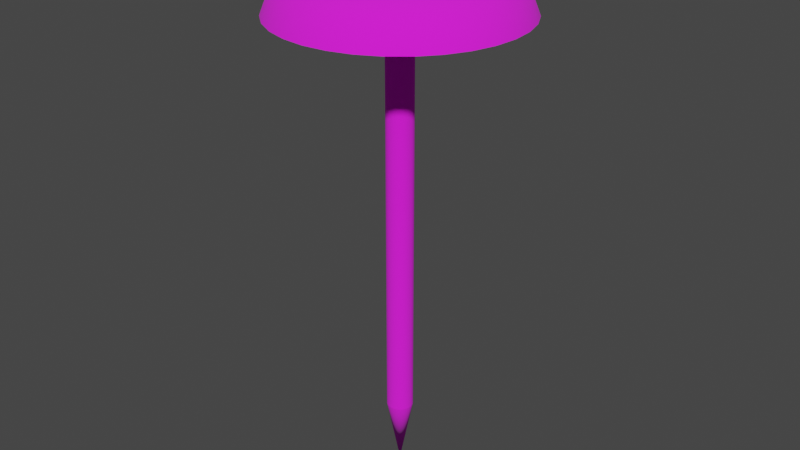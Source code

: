# Source: pin.blend  (saved by Blender 2.81.16; exported with 4.5.12 LTS)
import bpy
from mathutils import Matrix  # noqa: F401  (used for matrix-valued properties, if any)

bpy.ops.wm.read_factory_settings(use_empty=True)
scene = bpy.context.scene
scene.name = 'Scene'

# ---- collections
col_collection = bpy.data.collections.new('Collection'); scene.collection.children.link(col_collection)

# ---- images (referenced by path relative to the original .blend; pixels are not part of the script)
import os
ASSET_DIR = os.environ.get("B2B_ASSET_DIR", "")  # directory of the original .blend (textures are referenced by path, not embedded)
HERE = os.path.dirname(os.path.abspath(__file__))  # packed textures are extracted next to this script under _unpacked/

def load_image(name, relpath, width, height, colorspace="sRGB"):
    """Load a texture the original file referenced (path relative to the .blend, or extracted next to this script)."""
    p = next((c for c in (os.path.join(HERE, relpath), os.path.join(ASSET_DIR, relpath)) if relpath and os.path.exists(c)), "")
    if p:
        img = bpy.data.images.load(p, check_existing=True)
        img.name = name
    else:  # same state as the original file: an image datablock whose file is absent (Cycles renders it pink)
        img = bpy.data.images.new(name, width, height)
        img.source = "FILE"
        img.filepath = "//" + (relpath or name)
    img.colorspace_settings.name = colorspace
    return img
img_metalness_png = load_image('metalness.png', 'metalness.png', 1024, 1024, 'sRGB')

# ---- materials (node trees are filled in below, after node groups)
mat_none = bpy.data.materials.new('None')
mat_none.use_transparent_shadow = False
mat_none.roughness = 1.0
mat_none.specular_intensity = 0.8

# ---- material node trees
mat_none.use_nodes = True; mat_none.node_tree.nodes.clear()
_N = mat_none.node_tree.nodes; _L = mat_none.node_tree.links
n0 = _N.new('ShaderNodeOutputMaterial'); n0.name = 'Material Output'; n0.location = (300, 300)
n1 = _N.new('ShaderNodeBsdfPrincipled'); n1.name = 'Principled BSDF'; n1.location = (10, 300)
n1.distribution = 'GGX'
n1.subsurface_method = 'BURLEY'
n1.inputs[2].default_value = 1.0
n1.inputs[3].default_value = 1.45
n1.inputs[13].default_value = 0.8
n1.inputs[27].default_value = (0.0, 0.0, 0.0, 1.0)
n1.inputs[28].default_value = 1.0
n2 = _N.new('ShaderNodeTexImage'); n2.name = 'Image Texture'; n2.location = (-300, 600)
n2.image = img_metalness_png
_L.new(n1.outputs[0], n0.inputs[0])
_L.new(n2.outputs[0], n1.inputs[0])
n0.is_active_output = True

# ---- world
world_world = bpy.data.worlds.new('World'); scene.world = world_world
world_world.use_nodes = True; world_world.node_tree.nodes.clear()
_N = world_world.node_tree.nodes; _L = world_world.node_tree.links
n0 = _N.new('ShaderNodeOutputWorld'); n0.name = 'World Output'; n0.location = (300, 300)
n1 = _N.new('ShaderNodeBackground'); n1.name = 'Background'; n1.location = (10, 300)
n1.inputs[0].default_value = (0.05088, 0.05088, 0.05088, 1.0)
_L.new(n1.outputs[0], n0.inputs[0])
n0.is_active_output = True
world_world.color = (0.05088, 0.05088, 0.05088)
world_world.use_sun_shadow = False
world_world.sun_shadow_jitter_overblur = 0.0

# ---- meshes
me_pin = bpy.data.meshes.new('pin')
me_pin.from_pydata([(0.02654, 4.681, 0.4756), (-0.2379, 4.681, -0.396), (0.4662, 4.681, 0.1818), (-0.4402, 4.681, 0.09252), (-0.4402, 4.446, -0.09317), (-0.4494, 4.446, -0.0003279), (0.4933, 4.681, 0.09252), (-0.4131, 4.681, 0.1818), (0.5024, 4.681, -0.0003269), (-0.3692, 4.681, 0.2641), (0.2087, 4.681, -0.44), (0.1194, 4.681, 0.4664), (0.02654, 4.681, -0.4762), (0.4933, 4.681, -0.09317), (-0.31, 4.681, 0.3362), (0.4662, 4.681, -0.1824), (-0.2379, 4.681, 0.3954), (0.1194, 4.681, -0.4671), (0.2087, 4.681, 0.4394), (0.2909, 4.681, 0.3954), (0.4222, 4.681, -0.2647), (-0.4131, 4.681, -0.1824), (-0.1556, 4.681, 0.4394), (-0.06631, 4.681, -0.4671), (0.4222, 4.681, 0.2641), (0.3631, 4.681, 0.3362), (0.3631, 4.681, -0.3368), (-0.31, 4.681, -0.3368), (-0.06631, 4.681, 0.4664), (-0.1556, 4.681, -0.44), (-0.3692, 4.681, -0.2647), (-0.4494, 4.681, -0.0003279), (0.2909, 4.681, -0.396), (-0.4402, 4.681, -0.09317), (-0.3692, 4.446, -0.2647), (-0.31, 4.446, -0.3368), (-0.4879, 4.446, -0.5148), (-0.5784, 4.446, -0.4045), (0.3631, 4.446, 0.3362), (0.4222, 4.446, 0.2641), (-0.4131, 4.446, -0.1824), (0.2909, 4.446, 0.3954), (0.2087, 4.446, 0.4394), (0.1194, 4.446, -0.4671), (0.02654, 4.446, -0.4762), (0.1194, 4.446, 0.4664), (0.2087, 4.446, -0.44), (-0.2379, 4.446, -0.396), (0.02654, 4.446, 0.4756), (0.2909, 4.446, -0.396), (-0.1556, 4.446, -0.44), (-0.06631, 4.446, 0.4664), (0.3631, 4.446, -0.3368), (-0.06631, 4.446, -0.4671), (-0.1556, 4.446, 0.4394), (0.4222, 4.446, -0.2647), (-0.2379, 4.446, 0.3954), (0.4662, 4.446, -0.1824), (-0.31, 4.446, 0.3362), (0.4933, 4.446, -0.09317), (-0.3692, 4.446, 0.2641), (0.5024, 4.446, -0.0003269), (-0.4131, 4.446, 0.1818), (0.4933, 4.446, 0.09252), (-0.4402, 4.446, 0.09252), (0.4662, 4.446, 0.1818), (-0.2519, 4.446, -0.6725), (-0.1154, 4.446, -0.7139), (-0.1629, 4.296, -0.9526), (-0.345, 4.296, -0.8973), (0.1685, 4.446, 0.7132), (0.3049, 4.446, 0.6718), (0.305, 4.446, -0.6725), (0.1685, 4.446, -0.7139), (-0.3777, 4.446, -0.6052), (0.02654, 4.446, 0.7272), (0.4307, 4.446, -0.6052), (-0.1154, 4.446, 0.7132), (0.541, 4.446, -0.5148), (-0.2519, 4.446, 0.6718), (0.6315, 4.446, -0.4045), (0.02654, 4.446, -0.7279), (-0.3777, 4.446, 0.6046), (0.6987, 4.446, -0.2787), (-0.4879, 4.446, 0.5141), (0.7401, 4.446, -0.1423), (-0.5784, 4.446, 0.4039), (0.7541, 4.446, -0.0003269), (-0.6456, 4.446, 0.2781), (0.7401, 4.446, 0.1416), (-0.687, 4.446, 0.1416), (0.6987, 4.446, 0.2781), (-0.701, 4.446, -0.0003279), (0.6315, 4.446, 0.4039), (-0.687, 4.446, -0.1423), (0.541, 4.446, 0.5141), (-0.6456, 4.446, -0.2787), (0.4307, 4.446, 0.6046), (-0.66, 4.296, 0.6862), (-0.7807, 4.296, 0.5391), (-0.8531, 4.079, 0.5874), (-0.7215, 4.079, 0.7477), (-0.345, 4.296, 0.8967), (-0.1629, 4.296, 0.9519), (0.8338, 4.296, -0.5397), (0.7131, 4.296, -0.6869), (0.02654, 4.296, -0.9712), (-0.5129, 4.296, 0.8069), (0.9235, 4.296, -0.3719), (0.9788, 4.296, -0.1897), (0.9974, 4.296, -0.0003269), (-0.8705, 4.296, 0.3712), (0.9788, 4.296, 0.1891), (-0.9257, 4.296, 0.1891), (0.9235, 4.296, 0.3712), (-0.9444, 4.296, -0.0003279), (0.8338, 4.296, 0.5391), (-0.9257, 4.296, -0.1897), (0.7131, 4.296, 0.6862), (-0.8705, 4.296, -0.3719), (0.5659, 4.296, 0.8069), (-0.7807, 4.296, -0.5397), (0.3981, 4.296, 0.8967), (0.2159, 4.296, -0.9526), (-0.66, 4.296, -0.6869), (0.2159, 4.296, 0.9519), (0.3981, 4.296, -0.8973), (-0.5129, 4.296, -0.8076), (0.02654, 4.296, 0.9706), (0.5659, 4.296, -0.8076), (-1.011, 4.079, 0.2061), (-1.031, 4.079, -0.0003279), (-0.09084, 4.079, -0.0003269), (-0.08858, 4.079, 0.02257), (1.084, 4.079, -0.0003269), (1.064, 4.079, -0.2067), (-0.9508, 4.079, 0.4045), (1.064, 4.079, 0.2061), (1.004, 4.079, 0.4045), (0.9061, 4.079, 0.5874), (-1.011, 4.079, -0.2067), (0.7746, 4.079, 0.7477), (-0.9508, 4.079, -0.4052), (0.6143, 4.079, 0.8793), (-0.8531, 4.079, -0.5881), (0.4314, 4.079, 0.977), (0.2329, 4.079, -1.038), (0.02654, 4.079, -1.058), (-0.7215, 4.079, -0.7484), (0.2329, 4.079, 1.037), (0.4314, 4.079, -0.9777), (-0.5612, 4.079, -0.8799), (0.02654, 4.079, 1.058), (0.6143, 4.079, -0.8799), (-0.3783, 4.079, -0.9777), (-0.1798, 4.079, 1.037), (0.7746, 4.079, -0.7484), (-0.1798, 4.079, -1.038), (-0.3783, 4.079, 0.977), (0.9061, 4.079, -0.5881), (-0.5612, 4.079, 0.8793), (1.004, 4.079, -0.4052), (-0.09084, 1.992, -0.0003269), (-0.08858, 1.992, -0.02323), (0.02654, -0.1396, -0.0003338), (0.1241, 4.079, 0.06488), (0.135, 4.079, 0.04459), (-0.08858, 4.079, -0.02323), (0.1095, 4.079, 0.08267), (-0.08191, 4.079, -0.04525), (0.09175, 4.079, 0.09727), (-0.07106, 4.079, -0.06554), (0.07146, 4.079, 0.1081), (0.04944, 4.079, -0.1154), (0.02654, 4.079, -0.1177), (-0.05646, 4.079, -0.08333), (0.04944, 4.079, 0.1148), (0.07146, 4.079, -0.1088), (-0.03867, 4.079, -0.09792), (0.02654, 4.079, 0.1171), (0.09175, 4.079, -0.09792), (-0.01838, 4.079, -0.1088), (0.003639, 4.079, 0.1148), (0.1095, 4.079, -0.08333), (0.003639, 4.079, -0.1154), (-0.01838, 4.079, 0.1081), (0.1241, 4.079, -0.06554), (-0.03867, 4.079, 0.09727), (0.135, 4.079, -0.04525), (-0.05646, 4.079, 0.08267), (0.1417, 4.079, -0.02323), (-0.07106, 4.079, 0.06488), (0.1439, 4.079, -0.0003269), (-0.08191, 4.079, 0.04459), (0.1417, 4.079, 0.02257), (-0.03867, 1.992, -0.09792), (-0.01838, 1.992, -0.1088), (0.09175, 1.992, 0.09727), (0.07146, 1.992, 0.1081), (0.07146, 1.992, -0.1088), (0.09175, 1.992, -0.09792), (0.135, 1.992, -0.04525), (0.1417, 1.992, -0.02323), (-0.08191, 1.992, -0.04525), (-0.05646, 1.992, -0.08333), (0.1095, 1.992, -0.08333), (0.1241, 1.992, -0.06554), (0.003639, 1.992, -0.1154), (0.1095, 1.992, 0.08267), (-0.07106, 1.992, -0.06554), (0.04944, 1.992, 0.1148), (0.003639, 1.992, 0.1148), (-0.01838, 1.992, 0.1081), (0.1439, 1.992, -0.0003269), (0.02654, 1.992, -0.1177), (-0.03867, 1.992, 0.09727), (0.02654, 1.992, 0.1171), (-0.05646, 1.992, 0.08267), (0.1417, 1.992, 0.02257), (-0.07106, 1.992, 0.06488), (0.04944, 1.992, -0.1154), (-0.08191, 1.992, 0.04459), (0.135, 1.992, 0.04459), (-0.08858, 1.992, 0.02257), (0.1241, 1.992, 0.06488), (-0.09084, 0.4776, -0.0003338), (-0.08858, 0.4776, -0.02323), (0.02654, -0.1396, -0.0003338), (-0.03867, 0.4776, -0.09793), (-0.01838, 0.4776, -0.1088), (0.09175, 0.4776, 0.09726), (0.07146, 0.4776, 0.1081), (0.07146, 0.4776, -0.1088), (0.09175, 0.4776, -0.09793), (0.135, 0.4776, -0.04525), (0.1417, 0.4776, -0.02323), (-0.0819, 0.4776, -0.04525), (-0.05646, 0.4776, -0.08333), (0.1095, 0.4776, -0.08333), (0.1241, 0.4776, -0.06555), (0.003643, 0.4776, -0.1155), (0.1095, 0.4776, 0.08266), (-0.07105, 0.4776, -0.06555), (0.04944, 0.4776, 0.1148), (0.003643, 0.4776, 0.1148), (-0.01838, 0.4776, 0.1081), (0.1439, 0.4776, -0.0003338), (0.02654, 0.4776, -0.1177), (-0.03867, 0.4776, 0.09726), (0.02654, 0.4776, 0.117), (-0.05646, 0.4776, 0.08266), (0.1417, 0.4776, 0.02257), (-0.07105, 0.4776, 0.06488), (0.04944, 0.4776, -0.1155), (-0.0819, 0.4776, 0.04458), (0.135, 0.4776, 0.04458), (-0.08858, 0.4776, 0.02257), (0.1241, 0.4776, 0.06488), (0.02654, -0.1396, -0.0003338), (0.02654, -0.1396, -0.0003338), (0.02654, -0.1396, -0.0003338), (0.02654, -0.1396, -0.0003338), (0.02654, -0.1396, -0.0003338), (0.02654, -0.1396, -0.0003338), (0.02654, -0.1396, -0.0003338)], [], [(58, 56, 16, 14), (45, 42, 18, 11), (34, 35, 36, 37), (55, 52, 26, 20), (38, 39, 24, 25), (57, 55, 20, 15), (46, 43, 17, 10), (64, 62, 7, 3), (47, 35, 27, 1), (53, 50, 29, 23), (51, 48, 0, 28), (41, 38, 25, 19), (59, 57, 15, 13), (42, 41, 19, 18), (40, 4, 33, 21), (65, 63, 6, 2), (48, 45, 11, 0), (60, 58, 14, 9), (4, 5, 31, 33), (44, 53, 23, 12), (34, 40, 21, 30), (39, 65, 2, 24), (49, 46, 10, 32), (54, 51, 28, 22), (35, 34, 30, 27), (5, 64, 3, 31), (61, 59, 13, 8), (52, 49, 32, 26), (63, 61, 8, 6), (62, 60, 9, 7), (43, 44, 12, 17), (50, 47, 1, 29), (7, 9, 14, 16, 22, 28, 0, 11, 18, 19, 25, 24, 2, 6, 8, 13, 15, 20, 26, 32, 10, 17, 12, 23, 29, 1, 27, 30, 21, 33, 31, 3), (56, 54, 22, 16), (66, 67, 68, 69), (42, 45, 70, 71), (43, 46, 72, 73), (35, 47, 74, 36), (45, 48, 75, 70), (46, 49, 76, 72), (47, 50, 66, 74), (48, 51, 77, 75), (49, 52, 78, 76), (50, 53, 67, 66), (51, 54, 79, 77), (52, 55, 80, 78), (53, 44, 81, 67), (54, 56, 82, 79), (55, 57, 83, 80), (56, 58, 84, 82), (57, 59, 85, 83), (58, 60, 86, 84), (59, 61, 87, 85), (60, 62, 88, 86), (61, 63, 89, 87), (62, 64, 90, 88), (63, 65, 91, 89), (64, 5, 92, 90), (65, 39, 93, 91), (5, 4, 94, 92), (39, 38, 95, 93), (4, 40, 96, 94), (38, 41, 97, 95), (40, 34, 37, 96), (41, 42, 71, 97), (44, 43, 73, 81), (98, 99, 100, 101), (77, 79, 102, 103), (78, 80, 104, 105), (67, 81, 106, 68), (79, 82, 107, 102), (80, 83, 108, 104), (82, 84, 98, 107), (83, 85, 109, 108), (84, 86, 99, 98), (85, 87, 110, 109), (86, 88, 111, 99), (87, 89, 112, 110), (88, 90, 113, 111), (89, 91, 114, 112), (90, 92, 115, 113), (91, 93, 116, 114), (92, 94, 117, 115), (93, 95, 118, 116), (94, 96, 119, 117), (95, 97, 120, 118), (96, 37, 121, 119), (97, 71, 122, 120), (81, 73, 123, 106), (37, 36, 124, 121), (71, 70, 125, 122), (73, 72, 126, 123), (36, 74, 127, 124), (70, 75, 128, 125), (72, 76, 129, 126), (74, 66, 69, 127), (75, 77, 103, 128), (76, 78, 105, 129), (130, 131, 132, 133), (109, 110, 134, 135), (99, 111, 136, 100), (110, 112, 137, 134), (111, 113, 130, 136), (112, 114, 138, 137), (113, 115, 131, 130), (114, 116, 139, 138), (115, 117, 140, 131), (116, 118, 141, 139), (117, 119, 142, 140), (118, 120, 143, 141), (119, 121, 144, 142), (120, 122, 145, 143), (106, 123, 146, 147), (121, 124, 148, 144), (122, 125, 149, 145), (123, 126, 150, 146), (124, 127, 151, 148), (125, 128, 152, 149), (126, 129, 153, 150), (127, 69, 154, 151), (128, 103, 155, 152), (129, 105, 156, 153), (69, 68, 157, 154), (103, 102, 158, 155), (105, 104, 159, 156), (68, 106, 147, 157), (102, 107, 160, 158), (104, 108, 161, 159), (107, 98, 101, 160), (108, 109, 135, 161), (212, 215, 248, 245), (138, 139, 165, 166), (131, 140, 167, 132), (139, 141, 168, 165), (140, 142, 169, 167), (141, 143, 170, 168), (142, 144, 171, 169), (143, 145, 172, 170), (147, 146, 173, 174), (144, 148, 175, 171), (145, 149, 176, 172), (146, 150, 177, 173), (148, 151, 178, 175), (149, 152, 179, 176), (150, 153, 180, 177), (151, 154, 181, 178), (152, 155, 182, 179), (153, 156, 183, 180), (154, 157, 184, 181), (155, 158, 185, 182), (156, 159, 186, 183), (157, 147, 174, 184), (158, 160, 187, 185), (159, 161, 188, 186), (160, 101, 189, 187), (161, 135, 190, 188), (101, 100, 191, 189), (135, 134, 192, 190), (100, 136, 193, 191), (134, 137, 194, 192), (136, 130, 133, 193), (137, 138, 166, 194), (216, 211, 244, 249), (199, 200, 233, 232), (207, 214, 247, 240), (214, 220, 253, 247), (196, 207, 240, 229), (209, 204, 237, 242), (224, 208, 241, 257), (162, 163, 226, 225), (197, 198, 231, 230), (217, 219, 252, 250), (205, 206, 239, 238), (202, 213, 246, 235), (222, 224, 257, 255), (213, 218, 251, 246), (204, 195, 228, 237), (220, 199, 232, 253), (211, 212, 245, 244), (195, 196, 229, 228), (223, 162, 225, 256), (215, 217, 250, 248), (221, 223, 256, 254), (163, 203, 236, 226), (198, 210, 243, 231), (210, 216, 249, 243), (218, 222, 255, 251), (206, 201, 234, 239), (201, 202, 235, 234), (200, 205, 238, 233), (203, 209, 242, 236), (168, 170, 197, 208), (167, 169, 203, 163), (165, 168, 208, 224), (132, 167, 163, 162), (166, 165, 224, 222), (133, 132, 162, 223), (194, 166, 222, 218), (193, 133, 223, 221), (192, 194, 218, 213), (191, 193, 221, 219), (181, 184, 207, 196), (190, 192, 213, 202), (180, 183, 205, 200), (189, 191, 219, 217), (179, 182, 211, 216), (188, 190, 202, 201), (178, 181, 196, 195), (170, 172, 198, 197), (177, 180, 200, 199), (176, 179, 216, 210), (175, 178, 195, 204), (173, 177, 199, 220), (169, 171, 209, 203), (172, 176, 210, 198), (187, 189, 217, 215), (171, 175, 204, 209), (186, 188, 201, 206), (174, 173, 220, 214), (219, 221, 254, 252), (185, 187, 215, 212), (184, 174, 214, 207), (208, 197, 230, 241), (183, 186, 206, 205), (182, 185, 212, 211), (225, 226, 227), (228, 229, 227), (230, 231, 227), (232, 233, 227), (234, 235, 227), (226, 236, 227), (237, 228, 227), (238, 239, 227), (229, 240, 227), (241, 230, 227), (236, 242, 227), (231, 243, 227), (244, 245, 227), (235, 246, 227), (242, 237, 227), (240, 247, 227), (245, 248, 227), (239, 234, 227), (243, 249, 227), (248, 250, 227), (246, 251, 227), (250, 252, 227), (247, 253, 227), (249, 244, 227), (252, 254, 227), (251, 255, 227), (254, 256, 227), (253, 232, 227), (255, 257, 227), (257, 241, 227), (233, 238, 227), (256, 225, 227), (227, 258, 261, 260), (227, 164, 259, 260), (260, 261, 264, 263), (260, 259, 262, 263), (256, 225, 226, 236, 242, 237, 228, 229, 240, 247, 253, 232, 233, 238, 239, 234, 235, 246, 251, 255, 257, 241, 230, 231, 243, 249, 244, 245, 248, 250, 252, 254)])
me_pin.polygons.foreach_set('use_smooth', [1, 1, 1, 1, 1, 1, 1, 1, 1, 1, 1, 1, 1, 1, 1, 1, 1, 1, 1, 1, 1, 1, 1, 1, 1, 1, 1, 1, 1, 1, 1, 1, 1, 1, 1, 1, 1, 1, 1, 1, 1, 1, 1, 1, 1, 1, 1, 1, 1, 1, 1, 1, 1, 1, 1, 1, 1, 1, 1, 1, 1, 1, 1, 1, 1, 1, 1, 1, 1, 1, 1, 1, 1, 1, 1, 1, 1, 1, 1, 1, 1, 1, 1, 1, 1, 1, 1, 1, 1, 1, 1, 1, 1, 1, 1, 1, 1, 1, 1, 1, 1, 1, 1, 1, 1, 1, 1, 1, 1, 1, 1, 1, 1, 1, 1, 1, 1, 1, 1, 1, 1, 1, 1, 1, 1, 1, 1, 1, 1, 1, 1, 1, 1, 1, 1, 1, 1, 1, 1, 1, 1, 1, 1, 1, 1, 1, 1, 1, 1, 1, 1, 1, 1, 1, 1, 1, 1, 1, 1, 1, 1, 1, 1, 1, 1, 1, 1, 1, 1, 1, 1, 1, 1, 1, 1, 1, 1, 1, 1, 1, 1, 1, 1, 1, 1, 1, 1, 1, 1, 1, 1, 1, 1, 1, 1, 1, 1, 1, 1, 1, 1, 1, 1, 1, 1, 1, 1, 1, 1, 1, 1, 1, 1, 1, 1, 1, 1, 1, 1, 1, 1, 1, 1, 1, 1, 1, 1, 1, 1, 1, 1, 1, 1, 1, 1, 1, 1, 1, 1, 1, 1, 1, 1, 1, 1, 1, 1, 1, 1, 1, 1, 1, 1, 1, 1, 1, 1, 0, 0, 0, 0, 0])
_k = set([(0, 11), (0, 28), (1, 27), (1, 29), (2, 6), (2, 24), (3, 7), (3, 31), (4, 5), (4, 40), (5, 64), (6, 8), (7, 9), (8, 13), (9, 14), (10, 17), (10, 32), (11, 18), (12, 17), (12, 23), (13, 15), (14, 16), (15, 20), (16, 22), (18, 19), (19, 25), (20, 26), (21, 30), (21, 33), (22, 28), (23, 29), (24, 25), (26, 32), (27, 30), (31, 33), (34, 35), (34, 40), (35, 47), (38, 39), (38, 41), (39, 65), (41, 42), (42, 45), (43, 44), (43, 46), (44, 53), (45, 48), (46, 49), (47, 50), (48, 51), (49, 52), (50, 53), (51, 54), (52, 55), (54, 56), (55, 57), (56, 58), (57, 59), (58, 60), (59, 61), (60, 62), (61, 63), (62, 64), (63, 65), (100, 101), (100, 136), (101, 160), (130, 131), (130, 136), (131, 140), (132, 133), (132, 167), (133, 193), (134, 135), (134, 137), (135, 161), (137, 138), (138, 139), (139, 141), (140, 142), (141, 143), (142, 144), (143, 145), (144, 148), (145, 149), (146, 147), (146, 150), (147, 157), (148, 151), (149, 152), (150, 153), (151, 154), (152, 155), (153, 156), (154, 157), (155, 158), (156, 159), (158, 160), (159, 161), (165, 166), (165, 168), (166, 194), (167, 169), (168, 170), (169, 171), (170, 172), (171, 175), (172, 176), (173, 174), (173, 177), (174, 184), (175, 178), (176, 179), (177, 180), (178, 181), (179, 182), (180, 183), (181, 184), (182, 185), (183, 186), (185, 187), (186, 188), (187, 189), (188, 190), (189, 191), (190, 192), (191, 193), (192, 194)])
me_pin.attributes.new('sharp_edge', 'BOOLEAN', 'EDGE').data.foreach_set('value', [ (min(e.vertices), max(e.vertices)) in _k for e in me_pin.edges])
_uv = me_pin.uv_layers.new(name='UVMap')
_uv.uv.foreach_set('vector', [0.5191, 0.2716, 0.504, 0.2682, 0.504, 0.2682, 0.5191, 0.2716, 0.4576, 0.2258, 0.4517, 0.21, 0.4517, 0.21, 0.4576, 0.2258, 0.602, 0.21, 0.605, 0.1932, 0.6463, 0.1977, 0.6418, 0.2234, 0.5191, 0.09774, 0.5345, 0.09774, 0.5345, 0.09774, 0.5191, 0.09774, 0.4487, 0.1761, 0.4517, 0.1593, 0.4517, 0.1593, 0.4487, 0.1761, 0.504, 0.1011, 0.5191, 0.09774, 0.5191, 0.09774, 0.504, 0.1011, 0.5639, 0.1076, 0.5767, 0.1171, 0.5767, 0.1171, 0.5639, 0.1076, 0.5639, 0.2617, 0.5496, 0.2682, 0.5496, 0.2682, 0.5639, 0.2617, 0.605, 0.1761, 0.605, 0.1932, 0.605, 0.1932, 0.605, 0.1761, 0.5961, 0.1435, 0.602, 0.1593, 0.602, 0.1593, 0.5961, 0.1435, 0.477, 0.2522, 0.4661, 0.2401, 0.4661, 0.2401, 0.477, 0.2522, 0.4487, 0.1932, 0.4487, 0.1761, 0.4487, 0.1761, 0.4487, 0.1932, 0.4898, 0.1076, 0.504, 0.1011, 0.504, 0.1011, 0.4898, 0.1076, 0.4517, 0.21, 0.4487, 0.1932, 0.4487, 0.1932, 0.4517, 0.21, 0.5961, 0.2258, 0.5876, 0.2401, 0.5876, 0.2401, 0.5961, 0.2258, 0.4576, 0.1435, 0.4661, 0.1293, 0.4661, 0.1293, 0.4576, 0.1435, 0.4661, 0.2401, 0.4576, 0.2258, 0.4576, 0.2258, 0.4661, 0.2401, 0.5345, 0.2716, 0.5191, 0.2716, 0.5191, 0.2716, 0.5345, 0.2716, 0.5876, 0.2401, 0.5767, 0.2522, 0.5767, 0.2522, 0.5876, 0.2401, 0.5876, 0.1293, 0.5961, 0.1435, 0.5961, 0.1435, 0.5876, 0.1293, 0.602, 0.21, 0.5961, 0.2258, 0.5961, 0.2258, 0.602, 0.21, 0.4517, 0.1593, 0.4576, 0.1435, 0.4576, 0.1435, 0.4517, 0.1593, 0.5496, 0.1011, 0.5639, 0.1076, 0.5639, 0.1076, 0.5496, 0.1011, 0.4898, 0.2617, 0.477, 0.2522, 0.477, 0.2522, 0.4898, 0.2617, 0.605, 0.1932, 0.602, 0.21, 0.602, 0.21, 0.605, 0.1932, 0.5767, 0.2522, 0.5639, 0.2617, 0.5639, 0.2617, 0.5767, 0.2522, 0.477, 0.1171, 0.4898, 0.1076, 0.4898, 0.1076, 0.477, 0.1171, 0.5345, 0.09774, 0.5496, 0.1011, 0.5496, 0.1011, 0.5345, 0.09774, 0.4661, 0.1293, 0.477, 0.1171, 0.477, 0.1171, 0.4661, 0.1293, 0.5496, 0.2682, 0.5345, 0.2716, 0.5345, 0.2716, 0.5496, 0.2682, 0.5767, 0.1171, 0.5876, 0.1293, 0.5876, 0.1293, 0.5767, 0.1171, 0.602, 0.1593, 0.605, 0.1761, 0.605, 0.1761, 0.602, 0.1593, 0.5496, 0.2682, 0.5345, 0.2716, 0.5191, 0.2716, 0.504, 0.2682, 0.4898, 0.2617, 0.477, 0.2522, 0.4661, 0.2401, 0.4576, 0.2258, 0.4517, 0.21, 0.4487, 0.1932, 0.4487, 0.1761, 0.4517, 0.1593, 0.4576, 0.1435, 0.4661, 0.1293, 0.477, 0.1171, 0.4898, 0.1076, 0.504, 0.1011, 0.5191, 0.09774, 0.5345, 0.09774, 0.5496, 0.1011, 0.5639, 0.1076, 0.5767, 0.1171, 0.5876, 0.1293, 0.5961, 0.1435, 0.602, 0.1593, 0.605, 0.1761, 0.605, 0.1932, 0.602, 0.21, 0.5961, 0.2258, 0.5876, 0.2401, 0.5767, 0.2522, 0.5639, 0.2617, 0.504, 0.2682, 0.4898, 0.2617, 0.4898, 0.2617, 0.504, 0.2682, 0.6418, 0.1459, 0.6327, 0.1217, 0.6682, 0.1007, 0.6802, 0.1329, 0.4517, 0.21, 0.4576, 0.2258, 0.4209, 0.2476, 0.4119, 0.2234, 0.5767, 0.1171, 0.5639, 0.1076, 0.5834, 0.06691, 0.603, 0.08145, 0.605, 0.1932, 0.605, 0.1761, 0.6463, 0.1716, 0.6463, 0.1977, 0.4576, 0.2258, 0.4661, 0.2401, 0.434, 0.2694, 0.4209, 0.2476, 0.5639, 0.1076, 0.5496, 0.1011, 0.5617, 0.05689, 0.5834, 0.06691, 0.605, 0.1761, 0.602, 0.1593, 0.6418, 0.1459, 0.6463, 0.1716, 0.4661, 0.2401, 0.477, 0.2522, 0.4507, 0.2879, 0.434, 0.2694, 0.5496, 0.1011, 0.5345, 0.09774, 0.5386, 0.05179, 0.5617, 0.05689, 0.602, 0.1593, 0.5961, 0.1435, 0.6327, 0.1217, 0.6418, 0.1459, 0.477, 0.2522, 0.4898, 0.2617, 0.4702, 0.3024, 0.4507, 0.2879, 0.5345, 0.09774, 0.5191, 0.09774, 0.5151, 0.05179, 0.5386, 0.05179, 0.5961, 0.1435, 0.5876, 0.1293, 0.6197, 0.09996, 0.6327, 0.1217, 0.4898, 0.2617, 0.504, 0.2682, 0.492, 0.3124, 0.4702, 0.3024, 0.5191, 0.09774, 0.504, 0.1011, 0.492, 0.05689, 0.5151, 0.05179, 0.504, 0.2682, 0.5191, 0.2716, 0.5151, 0.3175, 0.492, 0.3124, 0.504, 0.1011, 0.4898, 0.1076, 0.4702, 0.06691, 0.492, 0.05689, 0.5191, 0.2716, 0.5345, 0.2716, 0.5386, 0.3175, 0.5151, 0.3175, 0.4898, 0.1076, 0.477, 0.1171, 0.4507, 0.08145, 0.4702, 0.06691, 0.5345, 0.2716, 0.5496, 0.2682, 0.5617, 0.3124, 0.5386, 0.3175, 0.477, 0.1171, 0.4661, 0.1293, 0.434, 0.09996, 0.4507, 0.08145, 0.5496, 0.2682, 0.5639, 0.2617, 0.5834, 0.3024, 0.5617, 0.3124, 0.4661, 0.1293, 0.4576, 0.1435, 0.4209, 0.1217, 0.434, 0.09996, 0.5639, 0.2617, 0.5767, 0.2522, 0.603, 0.2879, 0.5834, 0.3024, 0.4576, 0.1435, 0.4517, 0.1593, 0.4119, 0.1459, 0.4209, 0.1217, 0.5767, 0.2522, 0.5876, 0.2401, 0.6197, 0.2694, 0.603, 0.2879, 0.4517, 0.1593, 0.4487, 0.1761, 0.4073, 0.1716, 0.4119, 0.1459, 0.5876, 0.2401, 0.5961, 0.2258, 0.6327, 0.2476, 0.6197, 0.2694, 0.4487, 0.1761, 0.4487, 0.1932, 0.4073, 0.1977, 0.4073, 0.1716, 0.5961, 0.2258, 0.602, 0.21, 0.6418, 0.2234, 0.6327, 0.2476, 0.4487, 0.1932, 0.4517, 0.21, 0.4119, 0.2234, 0.4073, 0.1977, 0.5876, 0.1293, 0.5767, 0.1171, 0.603, 0.08145, 0.6197, 0.09996, 0.5292, 0.8847, 0.5305, 0.9138, 0.4938, 0.9235, 0.4923, 0.8919, 0.4507, 0.2879, 0.4702, 0.3024, 0.4513, 0.3418, 0.4252, 0.3224, 0.5386, 0.05179, 0.5151, 0.05179, 0.5111, 0.007341, 0.5425, 0.007341, 0.6327, 0.1217, 0.6197, 0.09996, 0.6507, 0.07163, 0.6682, 0.1007, 0.4702, 0.3024, 0.492, 0.3124, 0.4803, 0.3552, 0.4513, 0.3418, 0.5151, 0.05179, 0.492, 0.05689, 0.4803, 0.01416, 0.5111, 0.007341, 0.492, 0.3124, 0.5151, 0.3175, 0.5111, 0.362, 0.4803, 0.3552, 0.492, 0.05689, 0.4702, 0.06691, 0.4513, 0.02752, 0.4803, 0.01416, 0.5151, 0.3175, 0.5386, 0.3175, 0.5425, 0.362, 0.5111, 0.362, 0.4702, 0.06691, 0.4507, 0.08145, 0.4252, 0.04693, 0.4513, 0.02752, 0.5386, 0.3175, 0.5617, 0.3124, 0.5734, 0.3552, 0.5425, 0.362, 0.4507, 0.08145, 0.434, 0.09996, 0.403, 0.07163, 0.4252, 0.04693, 0.5617, 0.3124, 0.5834, 0.3024, 0.6024, 0.3418, 0.5734, 0.3552, 0.434, 0.09996, 0.4209, 0.1217, 0.3855, 0.1007, 0.403, 0.07163, 0.5834, 0.3024, 0.603, 0.2879, 0.6285, 0.3224, 0.6024, 0.3418, 0.4209, 0.1217, 0.4119, 0.1459, 0.3735, 0.1329, 0.3855, 0.1007, 0.603, 0.2879, 0.6197, 0.2694, 0.6507, 0.2977, 0.6285, 0.3224, 0.4119, 0.1459, 0.4073, 0.1716, 0.3674, 0.1672, 0.3735, 0.1329, 0.6197, 0.2694, 0.6327, 0.2476, 0.6682, 0.2687, 0.6507, 0.2977, 0.4073, 0.1716, 0.4073, 0.1977, 0.3674, 0.2021, 0.3674, 0.1672, 0.6327, 0.2476, 0.6418, 0.2234, 0.6802, 0.2364, 0.6682, 0.2687, 0.4073, 0.1977, 0.4119, 0.2234, 0.3735, 0.2364, 0.3674, 0.2021, 0.6197, 0.09996, 0.603, 0.08145, 0.6285, 0.04693, 0.6507, 0.07163, 0.6418, 0.2234, 0.6463, 0.1977, 0.6863, 0.2021, 0.6802, 0.2364, 0.4119, 0.2234, 0.4209, 0.2476, 0.3855, 0.2687, 0.3735, 0.2364, 0.603, 0.08145, 0.5834, 0.06691, 0.6024, 0.02752, 0.6285, 0.04693, 0.6463, 0.1977, 0.6463, 0.1716, 0.6863, 0.1672, 0.6863, 0.2021, 0.4209, 0.2476, 0.434, 0.2694, 0.403, 0.2977, 0.3855, 0.2687, 0.5834, 0.06691, 0.5617, 0.05689, 0.5734, 0.01416, 0.6024, 0.02752, 0.6463, 0.1716, 0.6418, 0.1459, 0.6802, 0.1329, 0.6863, 0.1672, 0.434, 0.2694, 0.4507, 0.2879, 0.4252, 0.3224, 0.403, 0.2977, 0.5617, 0.05689, 0.5386, 0.05179, 0.5425, 0.007341, 0.5734, 0.01416, 0.2311, 0.3863, 0.1975, 0.3938, 0.1823, 0.222, 0.186, 0.2212, 0.585, 0.7167, 0.5836, 0.749, 0.5468, 0.744, 0.5482, 0.7088, 0.5305, 0.9138, 0.5324, 0.9385, 0.4958, 0.9504, 0.4938, 0.9235, 0.5836, 0.749, 0.5828, 0.7832, 0.5459, 0.7813, 0.5468, 0.744, 0.8655, 0.01968, 0.8635, 0.04438, 0.8268, 0.03425, 0.829, 0.007341, 0.5828, 0.7832, 0.5825, 0.8182, 0.5456, 0.8194, 0.5459, 0.7813, 0.8635, 0.04438, 0.8619, 0.07342, 0.8251, 0.0659, 0.8268, 0.03425, 0.5825, 0.8182, 0.5828, 0.8524, 0.5459, 0.8567, 0.5456, 0.8194, 0.8619, 0.07342, 0.8608, 0.1057, 0.8239, 0.1011, 0.8251, 0.0659, 0.5828, 0.8524, 0.5836, 0.8847, 0.5468, 0.8919, 0.5459, 0.8567, 0.8608, 0.1057, 0.8602, 0.14, 0.8233, 0.1384, 0.8239, 0.1011, 0.5836, 0.8847, 0.585, 0.9138, 0.5482, 0.9235, 0.5468, 0.8919, 0.8602, 0.14, 0.8602, 0.1749, 0.8233, 0.1764, 0.8233, 0.1384, 0.585, 0.9138, 0.5868, 0.9385, 0.5502, 0.9504, 0.5482, 0.9235, 0.6745, 0.7468, 0.6741, 0.7791, 0.6379, 0.7745, 0.6383, 0.7393, 0.8602, 0.1749, 0.8608, 0.2091, 0.8239, 0.2138, 0.8233, 0.1764, 0.5324, 0.6877, 0.5305, 0.7167, 0.4938, 0.7088, 0.4958, 0.6772, 0.6741, 0.7791, 0.6739, 0.8134, 0.6377, 0.8118, 0.6379, 0.7745, 0.8608, 0.2091, 0.8619, 0.2414, 0.8251, 0.2489, 0.8239, 0.2138, 0.5305, 0.7167, 0.5292, 0.749, 0.4923, 0.744, 0.4938, 0.7088, 0.6739, 0.8134, 0.6739, 0.8483, 0.6377, 0.8499, 0.6377, 0.8118, 0.8619, 0.2414, 0.8635, 0.2705, 0.8268, 0.2806, 0.8251, 0.2489, 0.5292, 0.749, 0.5283, 0.7832, 0.4914, 0.7813, 0.4923, 0.744, 0.6739, 0.8483, 0.6741, 0.8826, 0.6379, 0.8872, 0.6377, 0.8499, 0.8635, 0.2705, 0.8655, 0.2952, 0.829, 0.3075, 0.8268, 0.2806, 0.5283, 0.7832, 0.5281, 0.8182, 0.4911, 0.8194, 0.4914, 0.7813, 0.6741, 0.8826, 0.6745, 0.9148, 0.6383, 0.9224, 0.6379, 0.8872, 0.6751, 0.7178, 0.6745, 0.7468, 0.6383, 0.7393, 0.639, 0.7077, 0.5281, 0.8182, 0.5283, 0.8524, 0.4914, 0.8567, 0.4911, 0.8194, 0.6745, 0.9148, 0.6751, 0.9439, 0.639, 0.954, 0.6383, 0.9224, 0.5283, 0.8524, 0.5292, 0.8847, 0.4923, 0.8919, 0.4914, 0.8567, 0.5868, 0.6877, 0.585, 0.7167, 0.5482, 0.7088, 0.5502, 0.6772, 0.9792, 0.4875, 0.9755, 0.4876, 0.9755, 0.4876, 0.9792, 0.4875, 0.2311, 0.01477, 0.2627, 0.02933, 0.1895, 0.1816, 0.186, 0.1799, 0.1975, 0.3938, 0.1633, 0.3938, 0.1785, 0.222, 0.1823, 0.222, 0.2627, 0.02933, 0.2911, 0.05047, 0.1927, 0.1839, 0.1895, 0.1816, 0.1633, 0.3938, 0.1297, 0.3863, 0.1748, 0.2212, 0.1785, 0.222, 0.2911, 0.05047, 0.3154, 0.07739, 0.1954, 0.1869, 0.1927, 0.1839, 0.1297, 0.3863, 0.09806, 0.3718, 0.1712, 0.2195, 0.1748, 0.2212, 0.3154, 0.07739, 0.3344, 0.109, 0.1975, 0.1904, 0.1954, 0.1869, 0.006602, 0.2196, 0.006602, 0.1815, 0.1611, 0.1984, 0.1611, 0.2027, 0.09806, 0.3718, 0.0696, 0.3506, 0.1681, 0.2172, 0.1712, 0.2195, 0.3344, 0.109, 0.3475, 0.1442, 0.1989, 0.1943, 0.1975, 0.1904, 0.006602, 0.1815, 0.01328, 0.1442, 0.1618, 0.1943, 0.1611, 0.1984, 0.0696, 0.3506, 0.0454, 0.3237, 0.1654, 0.2142, 0.1681, 0.2172, 0.3475, 0.1442, 0.3541, 0.1815, 0.1997, 0.1984, 0.1989, 0.1943, 0.01328, 0.1442, 0.02638, 0.109, 0.1633, 0.1904, 0.1618, 0.1943, 0.0454, 0.3237, 0.02638, 0.2921, 0.1633, 0.2107, 0.1654, 0.2142, 0.3541, 0.1815, 0.3541, 0.2196, 0.1997, 0.2027, 0.1997, 0.1984, 0.02638, 0.109, 0.0454, 0.07739, 0.1654, 0.1869, 0.1633, 0.1904, 0.02638, 0.2921, 0.01328, 0.2569, 0.1618, 0.2068, 0.1633, 0.2107, 0.3541, 0.2196, 0.3475, 0.2569, 0.1989, 0.2068, 0.1997, 0.2027, 0.0454, 0.07739, 0.0696, 0.05047, 0.1681, 0.1839, 0.1654, 0.1869, 0.01328, 0.2569, 0.006602, 0.2196, 0.1611, 0.2027, 0.1618, 0.2068, 0.3475, 0.2569, 0.3344, 0.2921, 0.1975, 0.2107, 0.1989, 0.2068, 0.0696, 0.05047, 0.09806, 0.02933, 0.1712, 0.1816, 0.1681, 0.1839, 0.3344, 0.2921, 0.3154, 0.3237, 0.1954, 0.2142, 0.1975, 0.2107, 0.09806, 0.02933, 0.1297, 0.01477, 0.1748, 0.1799, 0.1712, 0.1816, 0.3154, 0.3237, 0.2911, 0.3506, 0.1927, 0.2172, 0.1954, 0.2142, 0.1297, 0.01477, 0.1633, 0.007341, 0.1785, 0.1791, 0.1748, 0.1799, 0.2911, 0.3506, 0.2627, 0.3718, 0.1895, 0.2195, 0.1927, 0.2172, 0.1633, 0.007341, 0.1975, 0.007341, 0.1823, 0.1791, 0.1785, 0.1791, 0.2627, 0.3718, 0.2311, 0.3863, 0.186, 0.2212, 0.1895, 0.2195, 0.1975, 0.007341, 0.2311, 0.01477, 0.186, 0.1799, 0.1823, 0.1791, 0.9867, 0.4876, 0.983, 0.4875, 0.983, 0.4875, 0.9867, 0.4876, 0.3006, 0.5209, 0.2968, 0.5209, 0.2968, 0.5209, 0.3006, 0.5209, 0.311, 0.5211, 0.3079, 0.521, 0.3079, 0.521, 0.311, 0.5211, 0.3079, 0.521, 0.3044, 0.521, 0.3044, 0.521, 0.3079, 0.521, 0.3137, 0.5212, 0.311, 0.5211, 0.311, 0.5211, 0.3137, 0.5212, 0.936, 0.4875, 0.9323, 0.4876, 0.9323, 0.4876, 0.936, 0.4875, 0.8945, 0.4876, 0.891, 0.4877, 0.891, 0.4877, 0.8945, 0.4876, 0.9471, 0.4877, 0.9436, 0.4876, 0.9436, 0.4876, 0.9471, 0.4877, 0.8879, 0.488, 0.8852, 0.4882, 0.8852, 0.4882, 0.8879, 0.488, 0.972, 0.4877, 0.9688, 0.488, 0.9688, 0.488, 0.972, 0.4877, 0.2931, 0.521, 0.2896, 0.521, 0.2896, 0.521, 0.2931, 0.521, 0.9093, 0.4877, 0.9058, 0.4876, 0.9058, 0.4876, 0.9093, 0.4877, 0.8983, 0.4875, 0.8945, 0.4876, 0.8945, 0.4876, 0.8983, 0.4875, 0.9058, 0.4876, 0.9021, 0.4875, 0.9021, 0.4875, 0.9058, 0.4876, 0.9323, 0.4876, 0.9288, 0.4877, 0.9288, 0.4877, 0.9323, 0.4876, 0.3044, 0.521, 0.3006, 0.5209, 0.3006, 0.5209, 0.3044, 0.521, 0.983, 0.4875, 0.9792, 0.4875, 0.9792, 0.4875, 0.983, 0.4875, 0.9288, 0.4877, 0.9257, 0.488, 0.9257, 0.488, 0.9288, 0.4877, 0.9502, 0.488, 0.9471, 0.4877, 0.9471, 0.4877, 0.9502, 0.488, 0.9755, 0.4876, 0.972, 0.4877, 0.972, 0.4877, 0.9755, 0.4876, 0.9529, 0.4882, 0.9502, 0.488, 0.9502, 0.488, 0.9529, 0.4882, 0.9436, 0.4876, 0.9398, 0.4875, 0.9398, 0.4875, 0.9436, 0.4876, 0.9934, 0.488, 0.9902, 0.4877, 0.9902, 0.4877, 0.9934, 0.488, 0.9902, 0.4877, 0.9867, 0.4876, 0.9867, 0.4876, 0.9902, 0.4877, 0.9021, 0.4875, 0.8983, 0.4875, 0.8983, 0.4875, 0.9021, 0.4875, 0.2896, 0.521, 0.2864, 0.5211, 0.2864, 0.5211, 0.2896, 0.521, 0.9125, 0.488, 0.9093, 0.4877, 0.9093, 0.4877, 0.9125, 0.488, 0.2968, 0.5209, 0.2931, 0.521, 0.2931, 0.521, 0.2968, 0.5209, 0.9398, 0.4875, 0.936, 0.4875, 0.936, 0.4875, 0.9398, 0.4875, 0.891, 0.8693, 0.8879, 0.8695, 0.8879, 0.488, 0.891, 0.4877, 0.9436, 0.8692, 0.9398, 0.8691, 0.9398, 0.4875, 0.9436, 0.4876, 0.8945, 0.8692, 0.891, 0.8693, 0.891, 0.4877, 0.8945, 0.4876, 0.9471, 0.8693, 0.9436, 0.8692, 0.9436, 0.4876, 0.9471, 0.4877, 0.8983, 0.8691, 0.8945, 0.8692, 0.8945, 0.4876, 0.8983, 0.4875, 0.9502, 0.8695, 0.9471, 0.8693, 0.9471, 0.4877, 0.9502, 0.488, 0.9021, 0.8691, 0.8983, 0.8691, 0.8983, 0.4875, 0.9021, 0.4875, 0.9529, 0.8698, 0.9502, 0.8695, 0.9502, 0.488, 0.9529, 0.4882, 0.9058, 0.8692, 0.9021, 0.8691, 0.9021, 0.4875, 0.9058, 0.4876, 0.9688, 0.8695, 0.9661, 0.8698, 0.9661, 0.4882, 0.9688, 0.488, 0.3137, 0.9041, 0.311, 0.904, 0.311, 0.5211, 0.3137, 0.5212, 0.9093, 0.8693, 0.9058, 0.8692, 0.9058, 0.4876, 0.9093, 0.4877, 0.2968, 0.9039, 0.2931, 0.9039, 0.2931, 0.521, 0.2968, 0.5209, 0.972, 0.8693, 0.9688, 0.8695, 0.9688, 0.488, 0.972, 0.4877, 0.9867, 0.8692, 0.983, 0.8691, 0.983, 0.4875, 0.9867, 0.4876, 0.9125, 0.8695, 0.9093, 0.8693, 0.9093, 0.4877, 0.9125, 0.488, 0.9288, 0.8693, 0.9257, 0.8695, 0.9257, 0.488, 0.9288, 0.4877, 0.8879, 0.8695, 0.8852, 0.8698, 0.8852, 0.4882, 0.8879, 0.488, 0.3006, 0.9039, 0.2968, 0.9039, 0.2968, 0.5209, 0.3006, 0.5209, 0.9902, 0.8693, 0.9867, 0.8692, 0.9867, 0.4876, 0.9902, 0.4877, 0.9323, 0.8692, 0.9288, 0.8693, 0.9288, 0.4877, 0.9323, 0.4876, 0.3044, 0.9039, 0.3006, 0.9039, 0.3006, 0.5209, 0.3044, 0.521, 0.9398, 0.8691, 0.936, 0.8691, 0.936, 0.4875, 0.9398, 0.4875, 0.9934, 0.8695, 0.9902, 0.8693, 0.9902, 0.4877, 0.9934, 0.488, 0.9755, 0.8692, 0.972, 0.8693, 0.972, 0.4877, 0.9755, 0.4876, 0.936, 0.8691, 0.9323, 0.8692, 0.9323, 0.4876, 0.936, 0.4875, 0.2896, 0.904, 0.2864, 0.904, 0.2864, 0.5211, 0.2896, 0.521, 0.3079, 0.904, 0.3044, 0.9039, 0.3044, 0.521, 0.3079, 0.521, 0.9688, 0.488, 0.9661, 0.4882, 0.9661, 0.4882, 0.9688, 0.488, 0.9792, 0.8691, 0.9755, 0.8692, 0.9755, 0.4876, 0.9792, 0.4875, 0.311, 0.904, 0.3079, 0.904, 0.3079, 0.521, 0.311, 0.5211, 0.891, 0.4877, 0.8879, 0.488, 0.8879, 0.488, 0.891, 0.4877, 0.2931, 0.9039, 0.2896, 0.904, 0.2896, 0.521, 0.2931, 0.521, 0.983, 0.8691, 0.9792, 0.8691, 0.9792, 0.4875, 0.983, 0.4875, 0.9471, 0.4877, 0.9436, 0.4876, 0.9379, 0.3767, 0.9288, 0.4877, 0.9257, 0.488, 0.9379, 0.3767, 0.8879, 0.488, 0.8852, 0.4882, 0.9002, 0.3767, 0.3006, 0.5209, 0.2968, 0.5209, 0.2987, 0.4084, 0.9125, 0.488, 0.9093, 0.4877, 0.9002, 0.3767, 0.9436, 0.4876, 0.9398, 0.4875, 0.9379, 0.3767, 0.9323, 0.4876, 0.9288, 0.4877, 0.9379, 0.3767, 0.2931, 0.521, 0.2896, 0.521, 0.2987, 0.4084, 0.3137, 0.5212, 0.311, 0.5211, 0.2987, 0.4084, 0.891, 0.4877, 0.8879, 0.488, 0.9002, 0.3767, 0.9398, 0.4875, 0.936, 0.4875, 0.9379, 0.3767, 0.9934, 0.488, 0.9902, 0.4877, 0.9811, 0.3767, 0.983, 0.4875, 0.9792, 0.4875, 0.9811, 0.3767, 0.9093, 0.4877, 0.9058, 0.4876, 0.9002, 0.3767, 0.936, 0.4875, 0.9323, 0.4876, 0.9379, 0.3767, 0.311, 0.5211, 0.3079, 0.521, 0.2987, 0.4084, 0.9792, 0.4875, 0.9755, 0.4876, 0.9811, 0.3767, 0.2896, 0.521, 0.2864, 0.5211, 0.2987, 0.4084, 0.9902, 0.4877, 0.9867, 0.4876, 0.9811, 0.3767, 0.9755, 0.4876, 0.972, 0.4877, 0.9811, 0.3767, 0.9058, 0.4876, 0.9021, 0.4875, 0.9002, 0.3767, 0.972, 0.4877, 0.9688, 0.488, 0.9811, 0.3767, 0.3079, 0.521, 0.3044, 0.521, 0.2987, 0.4084, 0.9867, 0.4876, 0.983, 0.4875, 0.9811, 0.3767, 0.9688, 0.488, 0.9661, 0.4882, 0.9811, 0.3767, 0.9021, 0.4875, 0.8983, 0.4875, 0.9002, 0.3767, 0.9529, 0.4882, 0.9502, 0.488, 0.9379, 0.3767, 0.3044, 0.521, 0.3006, 0.5209, 0.2987, 0.4084, 0.8983, 0.4875, 0.8945, 0.4876, 0.9002, 0.3767, 0.8945, 0.4876, 0.891, 0.4877, 0.9002, 0.3767, 0.2968, 0.5209, 0.2931, 0.521, 0.2987, 0.4084, 0.9502, 0.488, 0.9471, 0.4877, 0.9379, 0.3767, 0.0, 0.0, 0.0, 0.0, 0.0, 0.0, 0.0, 0.0, 0.0, 0.0, 0.0, 0.0, 0.0, 0.0, 0.0, 0.0, 0.0, 0.0, 0.0, 0.0, 0.0, 0.0, 0.0, 0.0, 0.0, 0.0, 0.0, 0.0, 0.0, 0.0, 0.0, 0.0, 0.0, 0.0, 0.0, 0.0, 0.0, 0.0, 0.0, 0.0, 0.0, 0.0, 0.0, 0.0, 0.0, 0.0, 0.0, 0.0, 0.0, 0.0, 0.0, 0.0, 0.0, 0.0, 0.0, 0.0, 0.0, 0.0, 0.0, 0.0, 0.0, 0.0, 0.0, 0.0, 0.0, 0.0, 0.0, 0.0, 0.0, 0.0, 0.0, 0.0, 0.0, 0.0, 0.0, 0.0, 0.0, 0.0, 0.0, 0.0, 0.0, 0.0, 0.0, 0.0, 0.0, 0.0, 0.0, 0.0, 0.0, 0.0, 0.0, 0.0, 0.0, 0.0, 0.0, 0.0])
me_pin.materials.append(mat_none)
me_pin.use_remesh_fix_poles = True
me_pin.use_remesh_preserve_attributes = False
me_pin.use_mirror_vertex_groups = False
me_pin.update()
me_pin.normals_split_custom_set([tuple(v) for v in zip(*[iter([-0.7071, 8.558e-08, 0.7071, -0.5556, 1.07e-07, 0.8315, -0.5556, 1.07e-07, 0.8315, -0.7071, 8.558e-08, 0.7071, 0.1951, 1.163e-07, 0.9808, 0.3827, 9.627e-08, 0.9239, 0.3827, 9.627e-08, 0.9239, 0.1951, 1.163e-07, 0.9808, 0.0, 1.0, -1.009e-06, 0.0, 1.0, -1.26e-12, -0.2037, 0.9576, -0.2037, -0.2395, 0.9576, -0.16, 0.8315, -2.139e-07, -0.5556, 0.7071, -8.558e-08, -0.7071, 0.7071, -8.558e-08, -0.7071, 0.8315, -2.139e-07, -0.5556, 0.7071, 8.558e-08, 0.7071, 0.8315, 1.284e-07, 0.5556, 0.8315, 1.284e-07, 0.5556, 0.7071, 8.558e-08, 0.7071, 0.9239, -1.712e-07, -0.3827, 0.8315, -2.139e-07, -0.5556, 0.8315, -2.139e-07, -0.5556, 0.9239, -1.712e-07, -0.3827, 0.3827, -9.627e-08, -0.9239, 0.1951, -1.163e-07, -0.9808, 0.1951, -1.163e-07, -0.9808, 0.3827, -9.627e-08, -0.9239, -0.9808, 8.557e-08, 0.1951, -0.9239, 0.0, 0.3827, -0.9239, 0.0, 0.3827, -0.9808, 8.557e-08, 0.1951, -0.5556, -1.07e-07, -0.8315, -0.7071, -8.558e-08, -0.7071, -0.7071, -8.558e-08, -0.7071, -0.5556, -1.07e-07, -0.8315, -0.1951, -1.277e-07, -0.9808, -0.3827, -1.284e-07, -0.9239, -0.3827, -1.284e-07, -0.9239, -0.1951, -1.277e-07, -0.9808, -0.1951, 1.277e-07, 0.9808, 5.386e-07, 1.264e-07, 1.0, 5.386e-07, 1.264e-07, 1.0, -0.1951, 1.277e-07, 0.9808, 0.5556, 8.558e-08, 0.8315, 0.7071, 8.558e-08, 0.7071, 0.7071, 8.558e-08, 0.7071, 0.5556, 8.558e-08, 0.8315, 0.9808, 0.0, -0.1951, 0.9239, -1.712e-07, -0.3827, 0.9239, -1.712e-07, -0.3827, 0.9808, 0.0, -0.1951, 0.3827, 9.627e-08, 0.9239, 0.5556, 8.558e-08, 0.8315, 0.5556, 8.558e-08, 0.8315, 0.3827, 9.627e-08, 0.9239, -0.9239, -8.558e-08, -0.3827, -0.9808, -8.558e-08, -0.1951, -0.9808, -8.558e-08, -0.1951, -0.9239, -8.558e-08, -0.3827, 0.9239, 8.558e-08, 0.3827, 0.9808, 0.0, 0.1951, 0.9808, 0.0, 0.1951, 0.9239, 8.558e-08, 0.3827, 5.386e-07, 1.264e-07, 1.0, 0.1951, 1.163e-07, 0.9808, 0.1951, 1.163e-07, 0.9808, 5.386e-07, 1.264e-07, 1.0, -0.8315, 4.279e-08, 0.5556, -0.7071, 8.558e-08, 0.7071, -0.7071, 8.558e-08, 0.7071, -0.8315, 4.279e-08, 0.5556, -0.9808, -8.558e-08, -0.1951, -1.0, -9e-13, -5.243e-07, -1.0, -9.545e-13, -5.529e-07, -0.9808, -8.558e-08, -0.1951, -5.386e-07, -1.264e-07, -1.0, -0.1951, -1.277e-07, -0.9808, -0.1951, -1.277e-07, -0.9808, -5.386e-07, -1.264e-07, -1.0, -0.8315, -1.284e-07, -0.5556, -0.9239, -8.558e-08, -0.3827, -0.9239, -8.558e-08, -0.3827, -0.8315, -1.284e-07, -0.5556, 0.8315, 1.284e-07, 0.5556, 0.9239, 8.558e-08, 0.3827, 0.9239, 8.558e-08, 0.3827, 0.8315, 1.284e-07, 0.5556, 0.5556, -8.558e-08, -0.8315, 0.3827, -9.627e-08, -0.9239, 0.3827, -9.627e-08, -0.9239, 0.5556, -8.558e-08, -0.8315, -0.3827, 1.284e-07, 0.9239, -0.1951, 1.277e-07, 0.9808, -0.1951, 1.277e-07, 0.9808, -0.3827, 1.284e-07, 0.9239, -0.7071, -8.558e-08, -0.7071, -0.8315, -1.284e-07, -0.5556, -0.8315, -1.284e-07, -0.5556, -0.7071, -8.558e-08, -0.7071, -1.0, -9e-13, -5.243e-07, -0.9808, 8.557e-08, 0.1951, -0.9808, 8.557e-08, 0.1951, -1.0, -9.545e-13, -5.529e-07, 1.0, 0.0, 5.386e-07, 0.9808, 0.0, -0.1951, 0.9808, 0.0, -0.1951, 1.0, 0.0, 5.1e-07, 0.7071, -8.558e-08, -0.7071, 0.5556, -8.558e-08, -0.8315, 0.5556, -8.558e-08, -0.8315, 0.7071, -8.558e-08, -0.7071, 0.9808, 0.0, 0.1951, 1.0, 0.0, 5.386e-07, 1.0, 0.0, 5.1e-07, 0.9808, 0.0, 0.1951, -0.9239, 0.0, 0.3827, -0.8315, 4.279e-08, 0.5556, -0.8315, 4.279e-08, 0.5556, -0.9239, 0.0, 0.3827, 0.1951, -1.163e-07, -0.9808, -5.386e-07, -1.264e-07, -1.0, -5.386e-07, -1.264e-07, -1.0, 0.1951, -1.163e-07, -0.9808, -0.3827, -1.284e-07, -0.9239, -0.5556, -1.07e-07, -0.8315, -0.5556, -1.07e-07, -0.8315, -0.3827, -1.284e-07, -0.9239, 0.0, 1.0, 8.431e-08, 0.0, 1.0, 8.431e-08, 0.0, 1.0, 8.431e-08, 0.0, 1.0, 8.431e-08, 0.0, 1.0, 8.431e-08, 0.0, 1.0, 8.431e-08, 0.0, 1.0, 8.431e-08, 0.0, 1.0, 8.431e-08, 0.0, 1.0, 8.431e-08, 0.0, 1.0, 8.431e-08, 0.0, 1.0, 8.431e-08, 0.0, 1.0, 8.431e-08, 0.0, 1.0, 8.431e-08, 0.0, 1.0, 8.431e-08, 0.0, 1.0, 8.431e-08, 0.0, 1.0, 8.431e-08, 0.0, 1.0, 8.431e-08, 0.0, 1.0, 8.431e-08, 0.0, 1.0, 8.431e-08, 0.0, 1.0, 8.431e-08, 0.0, 1.0, 8.431e-08, 0.0, 1.0, 8.431e-08, 0.0, 1.0, 8.431e-08, 0.0, 1.0, 8.431e-08, 0.0, 1.0, 8.431e-08, 0.0, 1.0, 8.431e-08, 0.0, 1.0, 8.431e-08, 0.0, 1.0, 8.431e-08, 0.0, 1.0, 8.431e-08, 0.0, 1.0, 8.431e-08, 0.0, 1.0, 8.431e-08, 0.0, 1.0, 8.431e-08, -0.5556, 1.07e-07, 0.8315, -0.3827, 1.284e-07, 0.9239, -0.3827, 1.284e-07, 0.9239, -0.5556, 1.07e-07, 0.8315, -0.1102, 0.9576, -0.2661, -0.05619, 0.9576, -0.2825, -0.1507, 0.635, -0.7577, -0.2956, 0.635, -0.7137, 0.0, 1.0, 1.009e-06, 0.0, 1.0, 0.0, 0.0562, 0.9576, 0.2825, 0.1102, 0.9576, 0.2661, 0.0, 1.0, -1.009e-06, 0.0, 1.0, -1.009e-06, 0.1102, 0.9576, -0.2661, 0.0562, 0.9576, -0.2825, 0.0, 1.0, -1.26e-12, 0.0, 1.0, 5.045e-07, -0.16, 0.9576, -0.2395, -0.2037, 0.9576, -0.2037, 0.0, 1.0, 0.0, 0.0, 1.0, 0.0, 4.46e-08, 0.9576, 0.288, 0.0562, 0.9576, 0.2825, 0.0, 1.0, -1.009e-06, 0.0, 1.0, 5.045e-07, 0.16, 0.9576, -0.2395, 0.1102, 0.9576, -0.2661, 0.0, 1.0, 5.045e-07, 0.0, 1.0, 0.0, -0.1102, 0.9576, -0.2661, -0.16, 0.9576, -0.2395, 0.0, 1.0, 0.0, 0.0, 1.0, 1.009e-06, -0.0562, 0.9576, 0.2825, 4.46e-08, 0.9576, 0.288, 0.0, 1.0, 5.045e-07, 0.0, 1.0, 6.812e-14, 0.2037, 0.9576, -0.2037, 0.16, 0.9576, -0.2395, 0.0, 1.0, 0.0, 0.0, 1.0, -1.009e-06, -0.05619, 0.9576, -0.2825, -0.1102, 0.9576, -0.2661, 0.0, 1.0, 1.009e-06, 0.0, 1.0, 2.018e-06, -0.1102, 0.9576, 0.2661, -0.0562, 0.9576, 0.2825, 0.0, 1.0, 6.812e-14, 0.0, 1.0, -1.513e-06, 0.2395, 0.9576, -0.16, 0.2037, 0.9576, -0.2037, 0.0, 1.0, -1.009e-06, 0.0, 1.0, -1.009e-06, 2.75e-07, 0.9576, -0.288, -0.05619, 0.9576, -0.2825, 0.0, 1.0, 2.018e-06, 0.0, 1.0, 1.513e-06, -0.16, 0.9576, 0.2395, -0.1102, 0.9576, 0.2661, 0.0, 1.0, -1.513e-06, 0.0, 1.0, 2.522e-07, 0.2661, 0.9576, -0.1102, 0.2395, 0.9576, -0.16, 0.0, 1.0, 1.513e-06, 0.0, 1.0, 1.009e-06, -0.2037, 0.9576, 0.2037, -0.16, 0.9576, 0.2395, 0.0, 1.0, 2.522e-07, 0.0, 1.0, 1.892e-07, 0.2825, 0.9576, -0.0562, 0.2661, 0.9576, -0.1102, 0.0, 1.0, 1.009e-06, 0.0, 1.0, -6.471e-13, -0.2395, 0.9576, 0.16, -0.2037, 0.9576, 0.2037, 0.0, 1.0, 1.892e-07, 0.0, 1.0, 1.015e-11, 0.288, 0.9576, -3.023e-07, 0.2825, 0.9576, -0.0562, 0.0, 1.0, -6.471e-13, 0.0, 1.0, -2.522e-07, -0.2661, 0.9576, 0.1102, -0.2395, 0.9576, 0.16, 0.0, 1.0, 1.015e-11, 0.0, 1.0, -1.892e-07, 0.2825, 0.9576, 0.0562, 0.288, 0.9576, -3.023e-07, 0.0, 1.0, -2.522e-07, 0.0, 1.0, 1.324e-06, -0.2825, 0.9576, 0.0562, -0.2661, 0.9576, 0.1102, 0.0, 1.0, -1.892e-07, 0.0, 1.0, -1.261e-06, 0.2661, 0.9576, 0.1102, 0.2825, 0.9576, 0.0562, 0.0, 1.0, 1.324e-06, 0.0, 1.0, -9.128e-12, -0.288, 0.9576, -1.487e-07, -0.2825, 0.9576, 0.0562, 0.0, 1.0, -1.261e-06, 0.0, 1.0, 5.045e-07, 0.2395, 0.9576, 0.16, 0.2661, 0.9576, 0.1102, 0.0, 1.0, -9.128e-12, 0.0, 1.0, 1.892e-07, -0.2825, 0.9576, -0.0562, -0.288, 0.9576, -1.487e-07, 0.0, 1.0, 5.045e-07, 0.0, 1.0, 1.009e-06, 0.2037, 0.9576, 0.2037, 0.2395, 0.9576, 0.16, 0.0, 1.0, 1.892e-07, 0.0, 1.0, 7.567e-07, -0.2661, 0.9576, -0.1102, -0.2825, 0.9576, -0.0562, 0.0, 1.0, 1.009e-06, 0.0, 1.0, 1.513e-06, 0.16, 0.9576, 0.2395, 0.2037, 0.9576, 0.2037, 0.0, 1.0, 7.567e-07, 0.0, 1.0, -1.009e-06, -0.2395, 0.9576, -0.16, -0.2661, 0.9576, -0.1102, 0.0, 1.0, 1.513e-06, 0.0, 1.0, 1.009e-06, 0.1102, 0.9576, 0.2661, 0.16, 0.9576, 0.2395, 0.0, 1.0, -1.009e-06, 0.0, 1.0, -1.009e-06, 0.0562, 0.9576, -0.2825, 2.75e-07, 0.9576, -0.288, -0.5463, 0.635, 0.5463, -0.6423, 0.635, 0.4292, -0.7716, 0.3724, 0.5156, -0.6562, 0.3724, 0.6562, -0.0562, 0.9576, 0.2825, -0.1102, 0.9576, 0.2661, -0.2956, 0.635, 0.7137, -0.1507, 0.635, 0.7577, 0.2037, 0.9576, -0.2037, 0.2395, 0.9576, -0.16, 0.6423, 0.635, -0.4292, 0.5463, 0.635, -0.5463, -0.05619, 0.9576, -0.2825, 2.75e-07, 0.9576, -0.288, 7.449e-07, 0.635, -0.7725, -0.1507, 0.635, -0.7577, -0.1102, 0.9576, 0.2661, -0.16, 0.9576, 0.2395, -0.4292, 0.635, 0.6423, -0.2956, 0.635, 0.7137, 0.2395, 0.9576, -0.16, 0.2661, 0.9576, -0.1102, 0.7137, 0.635, -0.2956, 0.6423, 0.635, -0.4292, -0.16, 0.9576, 0.2395, -0.2037, 0.9576, 0.2037, -0.5463, 0.635, 0.5463, -0.4292, 0.635, 0.6423, 0.2661, 0.9576, -0.1102, 0.2825, 0.9576, -0.0562, 0.7577, 0.635, -0.1507, 0.7137, 0.635, -0.2956, -0.2037, 0.9576, 0.2037, -0.2395, 0.9576, 0.16, -0.6423, 0.635, 0.4292, -0.5463, 0.635, 0.5463, 0.2825, 0.9576, -0.0562, 0.288, 0.9576, -3.023e-07, 0.7725, 0.635, -2.847e-07, 0.7577, 0.635, -0.1507, -0.2395, 0.9576, 0.16, -0.2661, 0.9576, 0.1102, -0.7137, 0.635, 0.2956, -0.6423, 0.635, 0.4292, 0.288, 0.9576, -3.023e-07, 0.2825, 0.9576, 0.0562, 0.7577, 0.635, 0.1507, 0.7725, 0.635, -2.847e-07, -0.2661, 0.9576, 0.1102, -0.2825, 0.9576, 0.0562, -0.7577, 0.635, 0.1507, -0.7137, 0.635, 0.2956, 0.2825, 0.9576, 0.0562, 0.2661, 0.9576, 0.1102, 0.7137, 0.635, 0.2956, 0.7577, 0.635, 0.1507, -0.2825, 0.9576, 0.0562, -0.288, 0.9576, -1.487e-07, -0.7725, 0.635, -6.254e-07, -0.7577, 0.635, 0.1507, 0.2661, 0.9576, 0.1102, 0.2395, 0.9576, 0.16, 0.6423, 0.635, 0.4292, 0.7137, 0.635, 0.2956, -0.288, 0.9576, -1.487e-07, -0.2825, 0.9576, -0.0562, -0.7577, 0.635, -0.1507, -0.7725, 0.635, -6.254e-07, 0.2395, 0.9576, 0.16, 0.2037, 0.9576, 0.2037, 0.5463, 0.635, 0.5463, 0.6423, 0.635, 0.4292, -0.2825, 0.9576, -0.0562, -0.2661, 0.9576, -0.1102, -0.7137, 0.635, -0.2956, -0.7577, 0.635, -0.1507, 0.2037, 0.9576, 0.2037, 0.16, 0.9576, 0.2395, 0.4292, 0.635, 0.6423, 0.5463, 0.635, 0.5463, -0.2661, 0.9576, -0.1102, -0.2395, 0.9576, -0.16, -0.6423, 0.635, -0.4292, -0.7137, 0.635, -0.2956, 0.16, 0.9576, 0.2395, 0.1102, 0.9576, 0.2661, 0.2956, 0.635, 0.7137, 0.4292, 0.635, 0.6423, 2.75e-07, 0.9576, -0.288, 0.0562, 0.9576, -0.2825, 0.1507, 0.635, -0.7577, 7.449e-07, 0.635, -0.7725, -0.2395, 0.9576, -0.16, -0.2037, 0.9576, -0.2037, -0.5463, 0.635, -0.5463, -0.6423, 0.635, -0.4292, 0.1102, 0.9576, 0.2661, 0.0562, 0.9576, 0.2825, 0.1507, 0.635, 0.7577, 0.2956, 0.635, 0.7137, 0.0562, 0.9576, -0.2825, 0.1102, 0.9576, -0.2661, 0.2956, 0.635, -0.7137, 0.1507, 0.635, -0.7577, -0.2037, 0.9576, -0.2037, -0.16, 0.9576, -0.2395, -0.4292, 0.635, -0.6423, -0.5463, 0.635, -0.5463, 0.0562, 0.9576, 0.2825, 4.46e-08, 0.9576, 0.288, 1.398e-07, 0.635, 0.7725, 0.1507, 0.635, 0.7577, 0.1102, 0.9576, -0.2661, 0.16, 0.9576, -0.2395, 0.4292, 0.635, -0.6423, 0.2956, 0.635, -0.7137, -0.16, 0.9576, -0.2395, -0.1102, 0.9576, -0.2661, -0.2956, 0.635, -0.7137, -0.4292, 0.635, -0.6423, 4.46e-08, 0.9576, 0.288, -0.0562, 0.9576, 0.2825, -0.1507, 0.635, 0.7577, 1.398e-07, 0.635, 0.7725, 0.16, 0.9576, -0.2395, 0.2037, 0.9576, -0.2037, 0.5463, 0.635, -0.5463, 0.4292, 0.635, -0.6423, 0.0, -1.0, -1.62e-06, 0.0, -1.0, -2.046e-12, 0.0, -1.0, -5.313e-12, 0.0, -1.0, -1.62e-06, 0.7577, 0.635, -0.1507, 0.7725, 0.635, -2.847e-07, 0.9281, 0.3724, 0.0, 0.9102, 0.3724, -0.1811, -0.6423, 0.635, 0.4292, -0.7137, 0.635, 0.2956, -0.8574, 0.3724, 0.3552, -0.7716, 0.3724, 0.5156, 0.7725, 0.635, -2.847e-07, 0.7577, 0.635, 0.1507, 0.9102, 0.3724, 0.1811, 0.9281, 0.3724, 0.0, -0.7137, 0.635, 0.2956, -0.7577, 0.635, 0.1507, -0.9102, 0.3724, 0.1811, -0.8574, 0.3724, 0.3552, 0.7577, 0.635, 0.1507, 0.7137, 0.635, 0.2956, 0.8574, 0.3724, 0.3552, 0.9102, 0.3724, 0.1811, -0.7577, 0.635, 0.1507, -0.7725, 0.635, -6.254e-07, -0.9281, 0.3724, -9.167e-07, -0.9102, 0.3724, 0.1811, 0.7137, 0.635, 0.2956, 0.6423, 0.635, 0.4292, 0.7716, 0.3724, 0.5156, 0.8574, 0.3724, 0.3552, -0.7725, 0.635, -6.254e-07, -0.7577, 0.635, -0.1507, -0.9102, 0.3724, -0.1811, -0.9281, 0.3724, -9.167e-07, 0.6423, 0.635, 0.4292, 0.5463, 0.635, 0.5463, 0.6562, 0.3724, 0.6562, 0.7716, 0.3724, 0.5156, -0.7577, 0.635, -0.1507, -0.7137, 0.635, -0.2956, -0.8574, 0.3724, -0.3552, -0.9102, 0.3724, -0.1811, 0.5463, 0.635, 0.5463, 0.4292, 0.635, 0.6423, 0.5156, 0.3724, 0.7716, 0.6562, 0.3724, 0.6562, -0.7137, 0.635, -0.2956, -0.6423, 0.635, -0.4292, -0.7716, 0.3724, -0.5156, -0.8574, 0.3724, -0.3552, 0.4292, 0.635, 0.6423, 0.2956, 0.635, 0.7137, 0.3552, 0.3724, 0.8574, 0.5156, 0.3724, 0.7716, 7.449e-07, 0.635, -0.7725, 0.1507, 0.635, -0.7577, 0.1811, 0.3724, -0.9102, 8.972e-07, 0.3724, -0.9281, -0.6423, 0.635, -0.4292, -0.5463, 0.635, -0.5463, -0.6562, 0.3724, -0.6562, -0.7716, 0.3724, -0.5156, 0.2956, 0.635, 0.7137, 0.1507, 0.635, 0.7577, 0.1811, 0.3724, 0.9102, 0.3552, 0.3724, 0.8574, 0.1507, 0.635, -0.7577, 0.2956, 0.635, -0.7137, 0.3552, 0.3724, -0.8574, 0.1811, 0.3724, -0.9102, -0.5463, 0.635, -0.5463, -0.4292, 0.635, -0.6423, -0.5156, 0.3724, -0.7716, -0.6562, 0.3724, -0.6562, 0.1507, 0.635, 0.7577, 1.398e-07, 0.635, 0.7725, 1.804e-07, 0.3724, 0.9281, 0.1811, 0.3724, 0.9102, 0.2956, 0.635, -0.7137, 0.4292, 0.635, -0.6423, 0.5156, 0.3724, -0.7716, 0.3552, 0.3724, -0.8574, -0.4292, 0.635, -0.6423, -0.2956, 0.635, -0.7137, -0.3552, 0.3724, -0.8574, -0.5156, 0.3724, -0.7716, 1.398e-07, 0.635, 0.7725, -0.1507, 0.635, 0.7577, -0.1811, 0.3724, 0.9102, 1.804e-07, 0.3724, 0.9281, 0.4292, 0.635, -0.6423, 0.5463, 0.635, -0.5463, 0.6562, 0.3724, -0.6562, 0.5156, 0.3724, -0.7716, -0.2956, 0.635, -0.7137, -0.1507, 0.635, -0.7577, -0.1811, 0.3724, -0.9102, -0.3552, 0.3724, -0.8574, -0.1507, 0.635, 0.7577, -0.2956, 0.635, 0.7137, -0.3552, 0.3724, 0.8574, -0.1811, 0.3724, 0.9102, 0.5463, 0.635, -0.5463, 0.6423, 0.635, -0.4292, 0.7716, 0.3724, -0.5156, 0.6562, 0.3724, -0.6562, -0.1507, 0.635, -0.7577, 7.449e-07, 0.635, -0.7725, 8.972e-07, 0.3724, -0.9281, -0.1811, 0.3724, -0.9102, -0.2956, 0.635, 0.7137, -0.4292, 0.635, 0.6423, -0.5156, 0.3724, 0.7716, -0.3552, 0.3724, 0.8574, 0.6423, 0.635, -0.4292, 0.7137, 0.635, -0.2956, 0.8574, 0.3724, -0.3552, 0.7716, 0.3724, -0.5156, -0.4292, 0.635, 0.6423, -0.5463, 0.635, 0.5463, -0.6562, 0.3724, 0.6562, -0.5156, 0.3724, 0.7716, 0.7137, 0.635, -0.2956, 0.7577, 0.635, -0.1507, 0.9102, 0.3724, -0.1811, 0.8574, 0.3724, -0.3552, -0.3827, -2.662e-06, 0.9239, -0.5556, -2.691e-06, 0.8315, -0.5556, -5.382e-06, 0.8315, -0.3827, -5.325e-06, 0.9239, 0.0, -1.0, 1.641e-07, 0.0, -1.0, 1.555e-07, 0.0, -1.0, 1.555e-07, 0.0, -1.0, 1.641e-07, 0.0, -1.0, -2.046e-12, 0.0, -1.0, 5.14e-07, 0.0, -1.0, 5.139e-07, 0.0, -1.0, -5.313e-12, 0.0, -1.0, 1.555e-07, 0.0, -1.0, -8.638e-07, 0.0, -1.0, -8.638e-07, 0.0, -1.0, 1.555e-07, 0.0, -1.0, 5.14e-07, 0.0, -1.0, -2.591e-08, 0.0, -1.0, -2.591e-08, 0.0, -1.0, 5.139e-07, 0.0, -1.0, -8.638e-07, 0.0, -1.0, -1.037e-06, 0.0, -1.0, -1.037e-06, 0.0, -1.0, -8.638e-07, 0.0, -1.0, -2.591e-08, 0.0, -1.0, -1.037e-06, 0.0, -1.0, -1.037e-06, 0.0, -1.0, -2.591e-08, 0.0, -1.0, -1.037e-06, 0.0, -1.0, 3.455e-07, 0.0, -1.0, 3.455e-07, 0.0, -1.0, -1.037e-06, 0.0, -1.0, -1.728e-07, 0.0, -1.0, -4.837e-07, 0.0, -1.0, -4.837e-07, 0.0, -1.0, -1.728e-07, 0.0, -1.0, -1.037e-06, 0.0, -1.0, -1.555e-07, 0.0, -1.0, -1.555e-07, 0.0, -1.0, -1.037e-06, 0.0, -1.0, 3.455e-07, 0.0, -1.0, 4.837e-07, 0.0, -1.0, 4.837e-07, 0.0, -1.0, 3.455e-07, 0.0, -1.0, -4.837e-07, 0.0, -1.0, -3.455e-07, 0.0, -1.0, -3.455e-07, 0.0, -1.0, -4.837e-07, 0.0, -1.0, -1.555e-07, 0.0, -1.0, 1.589e-06, 0.0, -1.0, 1.589e-06, 0.0, -1.0, -1.555e-07, 0.0, -1.0, 4.837e-07, 0.0, -1.0, 1.728e-07, 0.0, -1.0, 1.728e-07, 0.0, -1.0, 4.837e-07, 0.0, -1.0, -3.455e-07, 0.0, -1.0, 1.037e-06, 0.0, -1.0, 1.037e-06, 0.0, -1.0, -3.455e-07, 0.0, -1.0, 1.589e-06, 0.0, -1.0, 6.91e-07, 0.0, -1.0, 6.91e-07, 0.0, -1.0, 1.589e-06, 0.0, -1.0, 1.728e-07, 0.0, -1.0, 4.837e-07, 0.0, -1.0, 4.837e-07, 0.0, -1.0, 1.728e-07, 0.0, -1.0, 1.037e-06, 0.0, -1.0, 8.638e-07, 0.0, -1.0, 8.638e-07, 0.0, -1.0, 1.037e-06, 0.0, -1.0, 6.91e-07, 0.0, -1.0, -3.455e-08, 0.0, -1.0, -3.455e-08, 0.0, -1.0, 6.91e-07, 0.0, -1.0, 4.837e-07, 0.0, -1.0, 3.11e-07, 0.0, -1.0, 3.11e-07, 0.0, -1.0, 4.837e-07, 0.0, -1.0, 8.638e-07, 0.0, -1.0, -1.555e-07, 0.0, -1.0, -1.555e-07, 0.0, -1.0, 8.638e-07, 0.0, -1.0, -3.455e-08, 0.0, -1.0, -1.728e-07, 0.0, -1.0, -1.728e-07, 0.0, -1.0, -3.455e-08, 0.0, -1.0, 3.11e-07, 0.0, -1.0, -1.037e-06, 0.0, -1.0, -1.037e-06, 0.0, -1.0, 3.11e-07, 0.0, -1.0, -1.555e-07, 0.0, -1.0, -1.641e-07, 0.0, -1.0, -1.641e-07, 0.0, -1.0, -1.555e-07, 0.0, -1.0, -1.037e-06, 0.0, -1.0, -8.638e-07, 0.0, -1.0, -8.638e-07, 0.0, -1.0, -1.037e-06, 0.0, -1.0, -1.641e-07, 0.0, -1.0, 6.522e-07, 0.0, -1.0, 6.522e-07, 0.0, -1.0, -1.641e-07, 0.0, -1.0, -8.638e-07, 0.0, -1.0, 1.123e-06, 0.0, -1.0, 1.123e-06, 0.0, -1.0, -8.638e-07, 0.0, -1.0, 6.522e-07, 0.0, -1.0, -3.32e-12, 0.0, -1.0, -5.177e-12, 0.0, -1.0, 6.522e-07, 0.0, -1.0, 1.123e-06, 0.0, -1.0, 2.592e-08, 0.0, -1.0, 2.591e-08, 0.0, -1.0, 1.123e-06, 0.0, -1.0, -3.32e-12, 0.0, -1.0, -6.522e-07, 0.0, -1.0, -6.522e-07, 0.0, -1.0, -5.177e-12, 0.0, -1.0, 2.592e-08, 0.0, -1.0, -1.62e-06, 0.0, -1.0, -1.62e-06, 0.0, -1.0, 2.591e-08, 0.0, -1.0, -6.522e-07, 0.0, -1.0, 1.641e-07, 0.0, -1.0, 1.641e-07, 0.0, -1.0, -6.522e-07, -9.056e-08, -2.303e-06, 1.0, -0.1951, -2.531e-06, 0.9808, -0.1951, -5.063e-06, 0.9808, 1.763e-07, -4.606e-06, 1.0, 0.3827, 2.663e-06, -0.9239, 0.5556, 2.692e-06, -0.8315, 0.5556, 5.383e-06, -0.8315, 0.3827, 5.326e-06, -0.9239, -0.1951, 1.986e-06, -0.9808, -8.817e-08, 2.303e-06, -1.0, 1.763e-07, 4.606e-06, -1.0, -0.1951, 3.972e-06, -0.9808, -8.817e-08, 2.303e-06, -1.0, 0.1951, 2.532e-06, -0.9808, 0.1951, 5.063e-06, -0.9808, 1.763e-07, 4.606e-06, -1.0, -0.3827, 1.593e-06, -0.9239, -0.1951, 1.986e-06, -0.9808, -0.1951, 3.972e-06, -0.9808, -0.3827, 3.186e-06, -0.9239, -0.8315, 1.175e-07, -0.5556, -0.7071, 6.409e-07, -0.7071, -0.7071, 1.282e-06, -0.7071, -0.8315, 2.35e-07, -0.5556, 0.8315, -1.175e-07, 0.5556, 0.7071, -6.413e-07, 0.7071, 0.7071, -1.283e-06, 0.7071, 0.8315, -2.351e-07, 0.5556, -1.0, -1.397e-06, 2.266e-06, -0.9808, -9.2e-07, -0.1951, -0.9808, -1.84e-06, -0.1951, -1.0, -2.794e-06, 1.835e-06, 0.5556, -1.14e-06, 0.8315, 0.3827, -1.593e-06, 0.9239, 0.3827, -3.187e-06, 0.9239, 0.5556, -2.279e-06, 0.8315, -0.7071, -2.617e-06, 0.7071, -0.8315, -2.442e-06, 0.5556, -0.8315, -4.884e-06, 0.5556, -0.7071, -5.235e-06, 0.7071, 0.7071, 2.616e-06, -0.7071, 0.8315, 2.439e-06, -0.5556, 0.8315, 4.879e-06, -0.5556, 0.7071, 5.232e-06, -0.7071, 0.9808, 1.822e-06, -0.1951, 1.0, 1.397e-06, 2.266e-06, 1.0, 2.794e-06, 1.835e-06, 0.9808, 3.643e-06, -0.1951, 0.9239, 4.097e-07, 0.3827, 0.8315, -1.175e-07, 0.5556, 0.8315, -2.351e-07, 0.5556, 0.9239, 8.193e-07, 0.3827, 1.0, 1.397e-06, 2.266e-06, 0.9808, 9.201e-07, 0.1951, 0.9808, 1.84e-06, 0.1951, 1.0, 2.794e-06, 1.835e-06, -0.7071, 6.409e-07, -0.7071, -0.5556, 1.138e-06, -0.8315, -0.5556, 2.276e-06, -0.8315, -0.7071, 1.282e-06, -0.7071, 0.1951, 2.532e-06, -0.9808, 0.3827, 2.663e-06, -0.9239, 0.3827, 5.326e-06, -0.9239, 0.1951, 5.063e-06, -0.9808, -0.1951, -2.531e-06, 0.9808, -0.3827, -2.662e-06, 0.9239, -0.3827, -5.325e-06, 0.9239, -0.1951, -5.063e-06, 0.9808, -0.5556, 1.138e-06, -0.8315, -0.3827, 1.593e-06, -0.9239, -0.3827, 3.186e-06, -0.9239, -0.5556, 2.276e-06, -0.8315, -0.9808, -1.821e-06, 0.1951, -1.0, -1.397e-06, 2.266e-06, -1.0, -2.794e-06, 1.835e-06, -0.9808, -3.642e-06, 0.1951, -0.5556, -2.691e-06, 0.8315, -0.7071, -2.617e-06, 0.7071, -0.7071, -5.235e-06, 0.7071, -0.5556, -5.382e-06, 0.8315, -0.9239, -2.173e-06, 0.3827, -0.9808, -1.821e-06, 0.1951, -0.9808, -3.642e-06, 0.1951, -0.9239, -4.345e-06, 0.3827, -0.9808, -9.2e-07, -0.1951, -0.9239, -4.105e-07, -0.3827, -0.9239, -8.21e-07, -0.3827, -0.9808, -1.84e-06, -0.1951, 0.3827, -1.593e-06, 0.9239, 0.1951, -1.986e-06, 0.9808, 0.1951, -3.973e-06, 0.9808, 0.3827, -3.187e-06, 0.9239, 0.1951, -1.986e-06, 0.9808, -9.056e-08, -2.303e-06, 1.0, 1.763e-07, -4.606e-06, 1.0, 0.1951, -3.973e-06, 0.9808, 0.9808, 9.201e-07, 0.1951, 0.9239, 4.097e-07, 0.3827, 0.9239, 8.193e-07, 0.3827, 0.9808, 1.84e-06, 0.1951, 0.8315, 2.439e-06, -0.5556, 0.9239, 2.173e-06, -0.3827, 0.9239, 4.345e-06, -0.3827, 0.8315, 4.879e-06, -0.5556, 0.9239, 2.173e-06, -0.3827, 0.9808, 1.822e-06, -0.1951, 0.9808, 3.643e-06, -0.1951, 0.9239, 4.345e-06, -0.3827, 0.5556, 2.692e-06, -0.8315, 0.7071, 2.616e-06, -0.7071, 0.7071, 5.232e-06, -0.7071, 0.5556, 5.383e-06, -0.8315, -0.9239, -4.105e-07, -0.3827, -0.8315, 1.175e-07, -0.5556, -0.8315, 2.35e-07, -0.5556, -0.9239, -8.21e-07, -0.3827, 0.7071, 0.0, 0.7071, 0.5556, 0.0, 0.8315, 0.5556, -1.14e-06, 0.8315, 0.7071, -6.413e-07, 0.7071, -0.9808, 0.0, -0.1951, -0.9239, 0.0, -0.3827, -0.9239, -4.105e-07, -0.3827, -0.9808, -9.2e-07, -0.1951, 0.8315, 0.0, 0.5556, 0.7071, 0.0, 0.7071, 0.7071, -6.413e-07, 0.7071, 0.8315, -1.175e-07, 0.5556, -1.0, 0.0, 2.126e-06, -0.9808, 0.0, -0.1951, -0.9808, -9.2e-07, -0.1951, -1.0, -1.397e-06, 2.266e-06, 0.9239, 0.0, 0.3827, 0.8315, 0.0, 0.5556, 0.8315, -1.175e-07, 0.5556, 0.9239, 4.097e-07, 0.3827, -0.9808, 0.0, 0.1951, -1.0, 0.0, 2.126e-06, -1.0, -1.397e-06, 2.266e-06, -0.9808, -1.821e-06, 0.1951, 0.9808, 0.0, 0.1951, 0.9239, 0.0, 0.3827, 0.9239, 4.097e-07, 0.3827, 0.9808, 9.201e-07, 0.1951, -0.9239, 0.0, 0.3827, -0.9808, 0.0, 0.1951, -0.9808, -1.821e-06, 0.1951, -0.9239, -2.173e-06, 0.3827, 1.0, 0.0, 2.126e-06, 0.9808, 0.0, 0.1951, 0.9808, 9.201e-07, 0.1951, 1.0, 1.397e-06, 2.266e-06, -0.8315, 0.0, 0.5556, -0.9239, 0.0, 0.3827, -0.9239, -2.173e-06, 0.3827, -0.8315, -2.442e-06, 0.5556, -0.3827, 0.0, -0.9239, -0.1951, 0.0, -0.9808, -0.1951, 1.986e-06, -0.9808, -0.3827, 1.593e-06, -0.9239, 0.9808, 0.0, -0.1951, 1.0, 0.0, 2.126e-06, 1.0, 1.397e-06, 2.266e-06, 0.9808, 1.822e-06, -0.1951, 0.5556, 0.0, -0.8315, 0.7071, 0.0, -0.7071, 0.7071, 2.616e-06, -0.7071, 0.5556, 2.692e-06, -0.8315, -0.7071, 0.0, 0.7071, -0.8315, 0.0, 0.5556, -0.8315, -2.442e-06, 0.5556, -0.7071, -2.617e-06, 0.7071, -4.766e-09, 0.0, 1.0, -0.1951, 0.0, 0.9808, -0.1951, -2.531e-06, 0.9808, -9.056e-08, -2.303e-06, 1.0, 0.9239, 0.0, -0.3827, 0.9808, 0.0, -0.1951, 0.9808, 1.822e-06, -0.1951, 0.9239, 2.173e-06, -0.3827, -0.5556, 0.0, -0.8315, -0.3827, 0.0, -0.9239, -0.3827, 1.593e-06, -0.9239, -0.5556, 1.138e-06, -0.8315, 0.5556, 0.0, 0.8315, 0.3827, 0.0, 0.9239, 0.3827, -1.593e-06, 0.9239, 0.5556, -1.14e-06, 0.8315, 0.3827, 0.0, -0.9239, 0.5556, 0.0, -0.8315, 0.5556, 2.692e-06, -0.8315, 0.3827, 2.663e-06, -0.9239, 0.1951, 0.0, 0.9808, -4.766e-09, 0.0, 1.0, -9.056e-08, -2.303e-06, 1.0, 0.1951, -1.986e-06, 0.9808, -0.7071, 0.0, -0.7071, -0.5556, 0.0, -0.8315, -0.5556, 1.138e-06, -0.8315, -0.7071, 6.409e-07, -0.7071, 0.1951, 0.0, -0.9808, 0.3827, 0.0, -0.9239, 0.3827, 2.663e-06, -0.9239, 0.1951, 2.532e-06, -0.9808, -0.9239, 0.0, -0.3827, -0.8315, 0.0, -0.5556, -0.8315, 1.175e-07, -0.5556, -0.9239, -4.105e-07, -0.3827, 0.3827, 0.0, 0.9239, 0.1951, 0.0, 0.9808, 0.1951, -1.986e-06, 0.9808, 0.3827, -1.593e-06, 0.9239, -0.5556, 0.0, 0.8315, -0.7071, 0.0, 0.7071, -0.7071, -2.617e-06, 0.7071, -0.5556, -2.691e-06, 0.8315, -0.8315, 0.0, -0.5556, -0.7071, 0.0, -0.7071, -0.7071, 6.409e-07, -0.7071, -0.8315, 1.175e-07, -0.5556, 0.8315, 0.0, -0.5556, 0.9239, 0.0, -0.3827, 0.9239, 2.173e-06, -0.3827, 0.8315, 2.439e-06, -0.5556, -4.766e-09, 0.0, -1.0, 0.1951, 0.0, -0.9808, 0.1951, 2.532e-06, -0.9808, -8.817e-08, 2.303e-06, -1.0, -0.8315, -2.442e-06, 0.5556, -0.9239, -2.173e-06, 0.3827, -0.9239, -4.345e-06, 0.3827, -0.8315, -4.884e-06, 0.5556, -0.3827, 0.0, 0.9239, -0.5556, 0.0, 0.8315, -0.5556, -2.691e-06, 0.8315, -0.3827, -2.662e-06, 0.9239, -0.1951, 0.0, -0.9808, -4.766e-09, 0.0, -1.0, -8.817e-08, 2.303e-06, -1.0, -0.1951, 1.986e-06, -0.9808, 0.7071, -6.413e-07, 0.7071, 0.5556, -1.14e-06, 0.8315, 0.5556, -2.279e-06, 0.8315, 0.7071, -1.283e-06, 0.7071, 0.7071, 0.0, -0.7071, 0.8315, 0.0, -0.5556, 0.8315, 2.439e-06, -0.5556, 0.7071, 2.616e-06, -0.7071, -0.1951, 0.0, 0.9808, -0.3827, 0.0, 0.9239, -0.3827, -2.662e-06, 0.9239, -0.1951, -2.531e-06, 0.9808, -0.9824, -0.1868, 2.059e-06, -0.9635, -0.1868, -0.1917, -5.642e-07, -1.0, 2.603e-05, -0.5458, -0.1868, -0.8168, -0.3759, -0.1868, -0.9076, -5.642e-07, -1.0, 2.603e-05, 0.5458, -0.1868, 0.8168, 0.3759, -0.1868, 0.9076, -5.642e-07, -1.0, 2.603e-05, 0.376, -0.1868, -0.9076, 0.5458, -0.1868, -0.8168, -5.642e-07, -1.0, 2.603e-05, 0.9076, -0.1868, -0.3759, 0.9635, -0.1868, -0.1917, -5.642e-07, -1.0, 2.603e-05, -0.9635, -0.1868, -0.1917, -0.9076, -0.1868, -0.3759, -5.642e-07, -1.0, 2.603e-05, -0.6947, -0.1868, -0.6947, -0.5458, -0.1868, -0.8168, -5.642e-07, -1.0, 2.603e-05, 0.6947, -0.1868, -0.6947, 0.8168, -0.1868, -0.5458, -5.642e-07, -1.0, 2.603e-05, -0.3759, -0.1868, -0.9076, -0.1917, -0.1868, -0.9635, -5.642e-07, -1.0, 2.603e-05, 0.6947, -0.1868, 0.6946, 0.5458, -0.1868, 0.8168, -5.642e-07, -1.0, 2.603e-05, -0.9076, -0.1868, -0.3759, -0.8168, -0.1868, -0.5458, -5.642e-07, -1.0, 2.603e-05, 0.3759, -0.1868, 0.9076, 0.1916, -0.1868, 0.9635, -5.642e-07, -1.0, 2.603e-05, -0.1916, -0.1868, 0.9635, -0.3759, -0.1868, 0.9076, -5.642e-07, -1.0, 2.603e-05, 0.9635, -0.1868, -0.1917, 0.9824, -0.1868, 2.059e-06, -5.642e-07, -1.0, 2.603e-05, -0.8168, -0.1868, -0.5458, -0.6947, -0.1868, -0.6947, -5.642e-07, -1.0, 2.603e-05, -0.1917, -0.1868, -0.9635, 0.0, -0.1868, -0.9824, -5.642e-07, -1.0, 2.603e-05, -0.3759, -0.1868, 0.9076, -0.5458, -0.1868, 0.8168, -5.642e-07, -1.0, 2.603e-05, 0.8168, -0.1868, -0.5458, 0.9076, -0.1868, -0.3759, -5.642e-07, -1.0, 2.603e-05, 0.1916, -0.1868, 0.9635, 0.0, -0.1868, 0.9824, -5.642e-07, -1.0, 2.603e-05, -0.5458, -0.1868, 0.8168, -0.6947, -0.1868, 0.6946, -5.642e-07, -1.0, 2.603e-05, 0.9824, -0.1868, 2.059e-06, 0.9635, -0.1868, 0.1917, -5.642e-07, -1.0, 2.603e-05, -0.6947, -0.1868, 0.6946, -0.8168, -0.1868, 0.5458, -5.642e-07, -1.0, 2.603e-05, 0.0, -0.1868, -0.9824, 0.1917, -0.1868, -0.9635, -5.642e-07, -1.0, 2.603e-05, 0.0, -0.1868, 0.9824, -0.1916, -0.1868, 0.9635, -5.642e-07, -1.0, 2.603e-05, -0.8168, -0.1868, 0.5458, -0.9076, -0.1868, 0.3759, -5.642e-07, -1.0, 2.603e-05, 0.9635, -0.1868, 0.1917, 0.9076, -0.1868, 0.3759, -5.642e-07, -1.0, 2.603e-05, -0.9076, -0.1868, 0.3759, -0.9635, -0.1868, 0.1917, -5.642e-07, -1.0, 2.603e-05, 0.1917, -0.1868, -0.9635, 0.376, -0.1868, -0.9076, -5.642e-07, -1.0, 2.603e-05, 0.9076, -0.1868, 0.3759, 0.8168, -0.1868, 0.5458, -5.642e-07, -1.0, 2.603e-05, 0.8168, -0.1868, 0.5458, 0.6947, -0.1868, 0.6946, -5.642e-07, -1.0, 2.603e-05, 0.5458, -0.1868, -0.8168, 0.6947, -0.1868, -0.6947, -5.642e-07, -1.0, 2.603e-05, -0.9635, -0.1868, 0.1917, -0.9824, -0.1868, 2.059e-06, -5.642e-07, -1.0, 2.603e-05, 0.0, 0.0, 1.0, 0.0, 0.0, 1.0, 0.0, 0.0, 1.0, 0.0, 0.0, 1.0, 0.0, 0.0, 1.0, 0.0, 0.0, 1.0, 0.0, 0.0, 1.0, 0.0, 0.0, 1.0, 0.0, 0.0, 1.0, 0.0, 0.0, 1.0, 0.0, 0.0, 1.0, 0.0, 0.0, 1.0, 0.0, 0.0, 1.0, 0.0, 0.0, 1.0, 0.0, 0.0, 1.0, 0.0, 0.0, 1.0, 0.0, -1.0, 1.408e-07, 0.0, -1.0, 1.408e-07, 0.0, -1.0, 1.408e-07, 0.0, -1.0, 1.408e-07, 0.0, -1.0, 1.408e-07, 0.0, -1.0, 1.408e-07, 0.0, -1.0, 1.408e-07, 0.0, -1.0, 1.408e-07, 0.0, -1.0, 1.408e-07, 0.0, -1.0, 1.408e-07, 0.0, -1.0, 1.408e-07, 0.0, -1.0, 1.408e-07, 0.0, -1.0, 1.408e-07, 0.0, -1.0, 1.408e-07, 0.0, -1.0, 1.408e-07, 0.0, -1.0, 1.408e-07, 0.0, -1.0, 1.408e-07, 0.0, -1.0, 1.408e-07, 0.0, -1.0, 1.408e-07, 0.0, -1.0, 1.408e-07, 0.0, -1.0, 1.408e-07, 0.0, -1.0, 1.408e-07, 0.0, -1.0, 1.408e-07, 0.0, -1.0, 1.408e-07, 0.0, -1.0, 1.408e-07, 0.0, -1.0, 1.408e-07, 0.0, -1.0, 1.408e-07, 0.0, -1.0, 1.408e-07, 0.0, -1.0, 1.408e-07, 0.0, -1.0, 1.408e-07, 0.0, -1.0, 1.408e-07, 0.0, -1.0, 1.408e-07])] * 3)])

# ---- objects
ob_pin = bpy.data.objects.new('pin', me_pin)

# ---- transforms, parenting, visibility, modifiers, constraints
ob_pin.location = (-0.02654, -0.0003262, -3.992)
ob_pin.rotation_euler = (1.571, -0.0, 0.0)
ob_pin.lineart.crease_threshold = 0.0

# ---- collection membership
col_collection.objects.link(ob_pin)

# ---- scene / render settings (as saved in the file)
scene.frame_start = 1; scene.frame_end = 250; scene.frame_set(1)
scene.render.engine = 'BLENDER_EEVEE_NEXT'
scene.cycles.use_denoising = False
scene.cycles.samples = 128
scene.cycles.sampling_pattern = 'TABULATED_SOBOL'
scene.cycles.use_adaptive_sampling = False
scene.cycles.use_light_tree = False
scene.view_settings.view_transform = 'Filmic'
bpy.context.view_layer.update()

# ---- added for rendering (the .blend has no active camera and no usable light): camera, sun
cam_auto = bpy.data.cameras.new('AutoCamera')
cam_auto.lens = 50.0
cam_auto.sensor_width = 36.0
cam_auto.clip_end = 1000.0
ob_auto_camera = bpy.data.objects.new('AutoCamera', cam_auto)
scene.collection.objects.link(ob_auto_camera)
ob_auto_camera.location = (5.24905, -6.29886, 2.47759)
ob_auto_camera.rotation_euler = (1.09748, -7.21219e-08, 0.694738)
scene.camera = ob_auto_camera
light_auto_sun = bpy.data.lights.new('AutoSun', 'SUN')
light_auto_sun.energy = 3.0
light_auto_sun.angle = 0.0523599
ob_auto_sun = bpy.data.objects.new('AutoSun', light_auto_sun)
scene.collection.objects.link(ob_auto_sun)
ob_auto_sun.rotation_euler = (0.872665, 0.174533, 0.523599)
bpy.context.view_layer.update()
